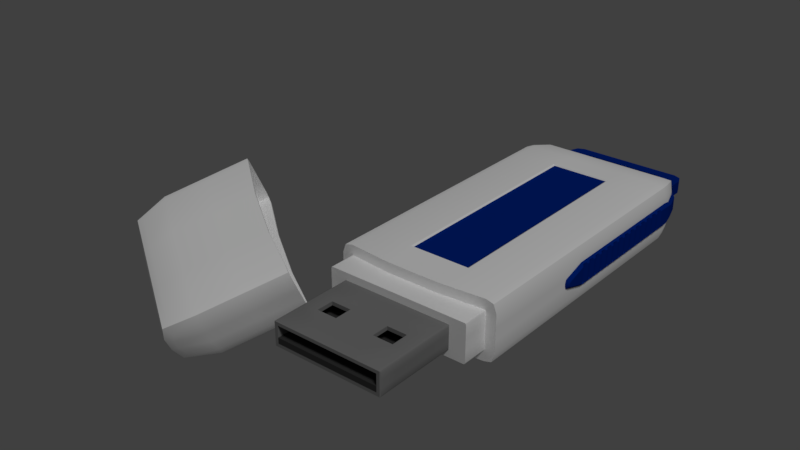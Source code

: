 # Source: Usb.blend  (saved by Blender 2.78.0; exported with 4.5.12 LTS)
import bpy
from mathutils import Matrix  # noqa: F401  (used for matrix-valued properties, if any)

bpy.ops.wm.read_factory_settings(use_empty=True)
scene = bpy.context.scene
scene.name = 'Scene'

# ---- collections
col_collection_1 = bpy.data.collections.new('Collection 1'); scene.collection.children.link(col_collection_1)

# ---- materials (node trees are filled in below, after node groups)
mat_material_001 = bpy.data.materials.new('Material.001')
mat_material_001.alpha_threshold = 0.0
mat_material_001.use_transparent_shadow = False
mat_material_001.diffuse_color = (0.0, 0.02096, 0.233, 1.0)
mat_material_001.roughness = 0.5
mat_material = bpy.data.materials.new('Material')
mat_material.alpha_threshold = 0.0
mat_material.use_transparent_shadow = False
mat_material.diffuse_color = (1.0, 1.0, 1.0, 1.0)
mat_material.roughness = 0.5
mat_material.line_color = (0.0, 0.0, 0.0, 1.0)
mat_material_002 = bpy.data.materials.new('Material.002')
mat_material_002.alpha_threshold = 0.0
mat_material_002.use_transparent_shadow = False
mat_material_002.diffuse_color = (0.2396, 0.2396, 0.2396, 1.0)
mat_material_002.roughness = 0.5
mat_material_003 = bpy.data.materials.new('Material.003')
mat_material_003.alpha_threshold = 0.0
mat_material_003.use_transparent_shadow = False
mat_material_003.diffuse_color = (0.04955, 0.04955, 0.04955, 1.0)
mat_material_003.roughness = 0.5

# ---- node groups
ng_auto_smooth = bpy.data.node_groups.new('Auto Smooth', 'GeometryNodeTree')
_s = ng_auto_smooth.interface.new_socket(name='Geometry', in_out='OUTPUT', socket_type='NodeSocketGeometry')
_s = ng_auto_smooth.interface.new_socket(name='Geometry', in_out='INPUT', socket_type='NodeSocketGeometry')
_s = ng_auto_smooth.interface.new_socket(name='Angle', in_out='INPUT', socket_type='NodeSocketFloat')
_s.subtype = 'ANGLE'
_s.min_value = 0.0
_s.max_value = 3.142
ng_auto_smooth.is_modifier = True
_N = ng_auto_smooth.nodes; _L = ng_auto_smooth.links
n0 = _N.new('NodeGroupOutput'); n0.name = 'Group Output'; n0.location = (480, -100)
n1 = _N.new('NodeGroupInput'); n1.name = 'Group Input'; n1.location = (-420, -300)
n2 = _N.new('NodeGroupInput'); n2.name = 'Group Input.001'; n2.location = (-60, -100)
n3 = _N.new('GeometryNodeSetShadeSmooth'); n3.name = 'Set Shade Smooth'; n3.location = (120, -100)
n3.domain = 'EDGE'
n4 = _N.new('GeometryNodeSetShadeSmooth'); n4.name = 'Set Shade Smooth.001'; n4.location = (300, -100)
n5 = _N.new('GeometryNodeInputMeshEdgeAngle'); n5.name = 'Edge Angle'; n5.location = (-420, -220)
n6 = _N.new('GeometryNodeInputEdgeSmooth'); n6.name = 'Is Edge Smooth'; n6.location = (-60, -160)
n7 = _N.new('GeometryNodeInputShadeSmooth'); n7.name = 'Is Face Smooth'; n7.location = (-240, -340)
n8 = _N.new('FunctionNodeBooleanMath'); n8.name = 'Boolean Math'; n8.location = (-60, -220)
n9 = _N.new('FunctionNodeCompare'); n9.name = 'Compare'; n9.location = (-240, -180)
n9.operation = 'LESS_EQUAL'
_L.new(n5.outputs[0], n9.inputs[0])
_L.new(n4.outputs[0], n0.inputs[0])
_L.new(n1.outputs[1], n9.inputs[1])
_L.new(n9.outputs[0], n8.inputs[0])
_L.new(n7.outputs[0], n8.inputs[1])
_L.new(n2.outputs[0], n3.inputs[0])
_L.new(n6.outputs[0], n3.inputs[1])
_L.new(n3.outputs[0], n4.inputs[0])
_L.new(n8.outputs[0], n3.inputs[2])
n0.is_active_output = True

# ---- material node trees

# ---- world
world_world = bpy.data.worlds.new('World'); scene.world = world_world
world_world.color = (0.05088, 0.05088, 0.05088)
world_world.use_sun_shadow = False
world_world.sun_shadow_jitter_overblur = 0.0
world_world.cycles.sampling_method = 'MANUAL'

# ---- lights
light_punto = bpy.data.lights.new('Punto', 'SUN')
light_punto.transmission_factor = 0.0
light_punto.angle = 0.1993
light_punto.energy = 1.0
light_punto.shadow_buffer_clip_start = 0.5
light_punto.shadow_soft_size = 0.1
light_punto.shadow_cascade_max_distance = 1000.0

# ---- meshes
me_cube_002 = bpy.data.meshes.new('Cube.002')
me_cube_002.from_pydata([(0.5165, 1.103, -0.06451), (0.5165, 1.103, 0.06451), (-0.5165, 1.103, -0.06451), (-0.5165, 1.103, 0.06451), (0.1749, 1.176, -0.05457), (0.1749, 1.163, 0.06457), (-0.1749, 1.176, -0.05457), (-0.1749, 1.163, 0.06457), (-0.4363, 1.162, 0.06471), (-0.4363, 1.162, -0.06471), (0.4363, 1.162, 0.06471), (0.4363, 1.162, -0.06471), (-0.4897, 1.166, -0.05459), (-0.4817, 1.153, 0.06459), (0.4897, 1.166, -0.05459), (0.4817, 1.153, 0.06459), (-0.5642, -0.1362, -0.08196), (-0.5642, -0.1362, 0.08196), (-0.5859, -0.2804, 0.01801), (-0.5859, -0.2804, -0.01801), (0.5642, -0.1362, -0.08196), (0.5642, -0.1362, 0.08196), (-0.4376, 1.176, -0.05471), (-0.1749, 1.163, -0.06457), (0.5859, -0.2804, 0.01801), (0.5859, -0.2804, -0.01801), (-0.1749, 1.176, 0.05457), (-0.4376, 1.176, 0.05471), (-0.5291, 1.109, 0.05451), (-0.5291, 1.109, -0.05451), (0.4376, 1.176, -0.05471), (0.1749, 1.163, -0.06457), (0.1749, 1.176, 0.05457), (0.4376, 1.176, 0.05471), (-0.4817, 1.153, -0.06459), (-0.4897, 1.166, 0.05459), (-0.5857, -0.1447, 0.05853), (-0.5857, -0.1447, -0.05853), (-0.5644, -0.3004, -0.03291), (0.5291, 1.109, 0.05451), (0.5291, 1.109, -0.05451), (0.4817, 1.153, -0.06459), (0.4897, 1.166, 0.05459), (0.5857, -0.1447, 0.05853), (0.5857, -0.1447, -0.05853), (-0.5644, -0.3004, 0.03291), (-0.5637, 0.8232, 0.08195), (-0.5637, 0.8232, -0.08195), (-0.5854, 0.8347, 0.06195), (-0.5854, 0.8347, -0.06195), (0.5644, -0.3004, -0.03291), (0.5644, -0.3004, 0.03291), (0.5637, 0.8232, 0.08195), (0.5637, 0.8232, -0.08195), (0.5854, 0.8347, 0.06195), (0.5854, 0.8347, -0.06195), (0.5638, 0.7876, 0.08195), (0.5638, 0.7521, 0.08195), (0.5638, 0.7166, 0.08195), (0.5638, 0.681, 0.08195), (0.5638, 0.6455, 0.08195), (0.5638, 0.61, 0.08195), (0.5639, 0.5744, 0.08195), (0.5639, 0.5389, 0.08195), (0.5639, 0.5034, 0.08195), (0.5639, 0.4678, 0.08195), (0.5639, 0.4323, 0.08195), (0.5639, 0.3968, 0.08195), (0.5639, 0.3612, 0.08195), (0.564, 0.3257, 0.08195), (0.564, 0.2902, 0.08195), (0.564, 0.2547, 0.08195), (0.564, 0.2191, 0.08195), (0.564, 0.1836, 0.08195), (0.564, 0.1481, 0.08195), (0.5641, 0.1125, 0.08195), (0.5641, 0.07699, 0.08195), (0.5641, 0.04146, 0.08196), (0.5641, 0.005925, 0.08196), (0.5641, -0.02961, 0.08196), (0.5641, -0.06514, 0.08196), (0.5641, -0.1007, 0.08196), (0.5854, 0.7792, 0.06195), (0.5854, 0.7637, 0.06195), (0.5854, 0.7081, 0.06195), (0.5854, 0.6926, 0.06195), (0.5855, 0.6371, 0.06195), (0.5855, 0.6215, 0.06195), (0.5855, 0.566, 0.06195), (0.5855, 0.5505, 0.06195), (0.5855, 0.4949, 0.06195), (0.5855, 0.4794, 0.06195), (0.5855, 0.4238, 0.06195), (0.5855, 0.4083, 0.06195), (0.5855, 0.3528, 0.06195), (0.5855, 0.3372, 0.06195), (0.5856, 0.2817, 0.06195), (0.5856, 0.2662, 0.06195), (0.5856, 0.2106, 0.06195), (0.5856, 0.1951, 0.06195), (0.5856, 0.1396, 0.06195), (0.5856, 0.124, 0.06195), (0.5856, 0.06849, 0.06196), (0.5856, 0.05295, 0.06196), (0.5856, -0.002586, 0.06196), (0.5856, -0.01812, 0.06196), (0.5857, -0.07366, 0.06196), (0.5857, -0.08919, 0.06196), (0.5641, -0.1007, -0.08196), (0.5641, -0.06514, -0.08196), (0.5641, -0.02961, -0.08196), (0.5641, 0.005925, -0.08196), (0.5641, 0.04146, -0.08196), (0.5641, 0.07699, -0.08195), (0.5641, 0.1125, -0.08195), (0.564, 0.1481, -0.08195), (0.564, 0.1836, -0.08195), (0.564, 0.2191, -0.08195), (0.564, 0.2547, -0.08195), (0.564, 0.2902, -0.08195), (0.564, 0.3257, -0.08195), (0.5639, 0.3612, -0.08195), (0.5639, 0.3968, -0.08195), (0.5639, 0.4323, -0.08195), (0.5639, 0.4678, -0.08195), (0.5639, 0.5034, -0.08195), (0.5639, 0.5389, -0.08195), (0.5639, 0.5744, -0.08195), (0.5638, 0.61, -0.08195), (0.5638, 0.6455, -0.08195), (0.5638, 0.681, -0.08195), (0.5638, 0.7166, -0.08195), (0.5638, 0.7521, -0.08195), (0.5638, 0.7876, -0.08195), (0.5857, -0.08919, -0.06196), (0.5857, -0.07366, -0.06196), (0.5856, -0.01812, -0.06196), (0.5856, -0.002586, -0.06196), (0.5856, 0.05295, -0.06196), (0.5856, 0.06849, -0.06196), (0.5856, 0.124, -0.06195), (0.5856, 0.1396, -0.06195), (0.5856, 0.1951, -0.06195), (0.5856, 0.2106, -0.06195), (0.5856, 0.2662, -0.06195), (0.5856, 0.2817, -0.06195), (0.5855, 0.3372, -0.06195), (0.5855, 0.3528, -0.06195), (0.5855, 0.4083, -0.06195), (0.5855, 0.4238, -0.06195), (0.5855, 0.4794, -0.06195), (0.5855, 0.4949, -0.06195), (0.5855, 0.5505, -0.06195), (0.5855, 0.566, -0.06195), (0.5855, 0.6215, -0.06195), (0.5855, 0.6371, -0.06195), (0.5854, 0.6926, -0.06195), (0.5854, 0.7081, -0.06195), (0.5854, 0.7637, -0.06195), (0.5854, 0.7792, -0.06195), (-0.5638, 0.7876, 0.08195), (-0.5638, 0.7521, 0.08195), (0.5687, -0.1247, -0.06196), (0.5687, -0.1247, 0.06196), (-0.5638, 0.7166, 0.08195), (0.3421, 1.238, -0.04468), (0.1595, 1.239, -0.04457), (0.1749, 1.184, 0.04457), (0.3421, 1.238, 0.04468), (0.5364, 1.112, 0.04451), (0.5364, 1.112, -0.04451), (0.4944, 1.173, -0.04459), (0.4944, 1.173, 0.04459), (0.5684, 0.8147, -0.06195), (-0.5638, 0.681, 0.08195), (0.578, -0.2904, -0.02546), (0.578, -0.2904, 0.02546), (0.5684, 0.8147, 0.06195), (0.5684, 0.7992, 0.06195), (0.5684, 0.7437, 0.06195), (0.5684, 0.7281, 0.06195), (0.5684, 0.6726, 0.06195), (0.5684, 0.6571, 0.06195), (0.5685, 0.6015, 0.06195), (0.5685, 0.586, 0.06195), (0.5685, 0.5304, 0.06195), (0.5685, 0.5149, 0.06195), (0.5685, 0.4594, 0.06195), (0.5685, 0.4438, 0.06195), (0.5685, 0.3883, 0.06195), (0.5685, 0.3728, 0.06195), (0.5685, 0.3172, 0.06195), (0.5685, 0.3017, 0.06195), (0.5686, 0.2462, 0.06195), (0.5686, 0.2306, 0.06195), (0.5686, 0.1751, 0.06195), (0.5686, 0.1596, 0.06195), (0.5686, 0.104, 0.06195), (0.5686, 0.08848, 0.06195), (0.5686, 0.03294, 0.06196), (0.5686, 0.01741, 0.06196), (0.5686, -0.03813, 0.06196), (0.5686, -0.05366, 0.06196), (0.5687, -0.1092, 0.06196), (0.5687, -0.1092, -0.06196), (0.5686, -0.05366, -0.06196), (0.5686, -0.03813, -0.06196), (0.5686, 0.01741, -0.06196), (0.5686, 0.03294, -0.06196), (0.5686, 0.08848, -0.06195), (0.5686, 0.104, -0.06195), (0.5686, 0.1596, -0.06195), (0.5686, 0.1751, -0.06195), (0.5686, 0.2306, -0.06195), (0.5686, 0.2462, -0.06195), (0.5685, 0.3017, -0.06195), (0.5685, 0.3172, -0.06195), (0.5685, 0.3728, -0.06195), (0.5685, 0.3883, -0.06195), (0.5685, 0.4438, -0.06195), (0.5685, 0.4594, -0.06195), (0.5685, 0.5149, -0.06195), (0.5685, 0.5304, -0.06195), (0.5685, 0.586, -0.06195), (0.5685, 0.6015, -0.06195), (0.5684, 0.6571, -0.06195), (0.5684, 0.6726, -0.06195), (0.5684, 0.7281, -0.06195), (0.5684, 0.7437, -0.06195), (0.5684, 0.7992, -0.06195), (0.5778, -0.1347, -0.07196), (0.5778, -0.1347, 0.07196), (0.5778, -0.0992, 0.07196), (0.5776, 0.7892, -0.07195), (0.5775, 0.8247, -0.07195), (0.5775, 0.8247, 0.07195), (0.5776, 0.7892, 0.07195), (0.5776, 0.7537, 0.07195), (0.5776, 0.7181, 0.07195), (0.5776, 0.6826, 0.07195), (0.5776, 0.6471, 0.07195), (0.5776, 0.6115, 0.07195), (0.5776, 0.576, 0.07195), (0.5776, 0.5404, 0.07195), (0.5776, 0.5049, 0.07195), (0.5776, 0.4694, 0.07195), (0.5777, 0.4338, 0.07195), (0.5777, 0.3983, 0.07195), (0.5777, 0.3628, 0.07195), (0.5777, 0.3272, 0.07195), (0.5777, 0.2917, 0.07195), (0.5777, 0.2562, 0.07195), (0.5777, 0.2206, 0.07195), (0.5777, 0.1851, 0.07195), (0.5777, 0.1496, 0.07195), (0.5777, 0.114, 0.07195), (0.5777, 0.07848, 0.07195), (0.5778, 0.04295, 0.07196), (0.5778, 0.007412, 0.07196), (0.5778, -0.02812, 0.07196), (0.5778, -0.06366, 0.07196), (0.5778, -0.0992, -0.07196), (0.5778, -0.06366, -0.07196), (0.5778, -0.02812, -0.07196), (0.5778, 0.007412, -0.07196), (0.5778, 0.04295, -0.07196), (0.5777, 0.07848, -0.07195), (0.5777, 0.114, -0.07195), (0.5777, 0.1496, -0.07195), (0.5777, 0.1851, -0.07195), (0.5777, 0.2206, -0.07195), (0.5777, 0.2562, -0.07195), (0.5777, 0.2917, -0.07195), (0.5777, 0.3272, -0.07195), (0.5777, 0.3628, -0.07195), (0.5777, 0.3983, -0.07195), (0.5777, 0.4338, -0.07195), (0.5776, 0.4694, -0.07195), (0.5776, 0.5049, -0.07195), (0.5776, 0.5404, -0.07195), (0.5776, 0.576, -0.07195), (0.5776, 0.6115, -0.07195), (0.5776, 0.6471, -0.07195), (0.5776, 0.6826, -0.07195), (0.5776, 0.7181, -0.07195), (0.5776, 0.7537, -0.07195), (0.5775, 0.9185, 0.07195), (0.5664, 0.9907, 0.05409), (0.5526, 0.9891, -0.06197), (0.5637, 0.9169, -0.08195), (0.5637, 0.9169, 0.08195), (0.5526, 0.9891, 0.06197), (0.5664, 0.9907, -0.05409), (0.5775, 0.9185, -0.07195), (0.5744, 0.9914, 0.04617), (0.5855, 0.9192, 0.06195), (0.5855, 0.9192, -0.06195), (0.5744, 0.9914, -0.04617), (-0.5638, 0.6455, 0.08195), (-0.5638, 0.61, 0.08195), (0.1594, 1.357, -0.04457), (0.1749, 1.44, 0.04457), (-0.5639, 0.5744, 0.08195), (-0.5639, 0.5389, 0.08195), (0.4383, 1.184, -0.04471), (0.1749, 1.184, -0.04457), (0.1595, 1.239, 0.04457), (0.4383, 1.184, 0.04471), (-0.5639, 0.5034, 0.08195), (-0.5639, 0.4678, 0.08195), (-0.5639, 0.4323, 0.08195), (0.1749, 1.44, -0.04457), (0.1594, 1.357, 0.04457), (-0.5639, 0.3968, 0.08195), (0.2788, 1.357, 0.04464), (0.3421, 1.292, 0.04468), (0.3236, 1.338, 0.04467), (0.3421, 1.292, -0.04468), (0.2788, 1.357, -0.04464), (0.3236, 1.338, -0.04467), (-0.5639, 0.3612, 0.08195), (-0.564, 0.3257, 0.08195), (-0.564, 0.2902, 0.08195), (-0.564, 0.2547, 0.08195), (-0.564, 0.2191, 0.08195), (-0.564, 0.1836, 0.08195), (-0.564, 0.1481, 0.08195), (-0.5641, 0.1125, 0.08195), (-0.5641, 0.07699, 0.08195), (0.4383, 1.368, -0.04471), (0.3687, 1.44, -0.04467), (0.4179, 1.419, -0.0447), (0.3687, 1.44, 0.04468), (0.4383, 1.368, 0.04471), (0.4179, 1.419, 0.0447), (-0.5641, 0.04146, 0.08196), (-0.5641, 0.005925, 0.08196), (-0.5641, -0.02961, 0.08196), (-0.5641, -0.06514, 0.08196), (-0.5641, -0.1007, 0.08196), (-0.5854, 0.7792, 0.06195), (-0.5854, 0.7637, 0.06195), (0.5778, -0.1347, 0.02652), (0.5778, -0.1347, -0.02652), (0.4383, 1.184, -0.02652), (0.4383, 1.184, 0.02652), (0.5364, 1.112, -0.02652), (0.5364, 1.112, 0.02652), (0.4944, 1.173, 0.02652), (0.4944, 1.173, -0.02652), (-0.5854, 0.7081, 0.06195), (-0.5854, 0.6926, 0.06195), (-0.5855, 0.6371, 0.06195), (-0.5855, 0.6215, 0.06195), (-0.5855, 0.566, 0.06195), (-0.5855, 0.5505, 0.06195), (0.5644, -0.3083, -0.009468), (0.5644, -0.3083, 0.009468), (-0.5855, 0.4949, 0.06195), (-0.5855, 0.4794, 0.06195), (-0.5855, 0.4238, 0.06195), (-0.5855, 0.4083, 0.06195), (0.578, -0.2983, 0.009468), (0.578, -0.2983, -0.009468), (0.5775, 0.8247, -0.02652), (0.5775, 0.8247, 0.02652), (0.5776, 0.7892, 0.02652), (0.5776, 0.7892, -0.02652), (0.5776, 0.7537, -0.02652), (0.5776, 0.7537, 0.02652), (0.5776, 0.7181, 0.02652), (0.5776, 0.7181, -0.02652), (0.5776, 0.6826, -0.02652), (0.5776, 0.6826, 0.02652), (0.5776, 0.6471, 0.02652), (0.5776, 0.6471, -0.02652), (0.5776, 0.6115, -0.02652), (0.5776, 0.6115, 0.02652), (0.5776, 0.576, 0.02652), (0.5776, 0.576, -0.02652), (0.5776, 0.5404, -0.02652), (0.5776, 0.5404, 0.02652), (0.5776, 0.5049, 0.02652), (0.5776, 0.5049, -0.02652), (0.5776, 0.4694, -0.02652), (0.5776, 0.4694, 0.02652), (0.5777, 0.4338, 0.02652), (0.5777, 0.4338, -0.02652), (0.5777, 0.3983, -0.02652), (0.5777, 0.3983, 0.02652), (0.5777, 0.3628, 0.02652), (0.5777, 0.3628, -0.02652), (0.5777, 0.3272, -0.02652), (0.5777, 0.3272, 0.02652), (0.5777, 0.2917, 0.02652), (0.5777, 0.2917, -0.02652), (0.5777, 0.2562, -0.02652), (0.5777, 0.2562, 0.02652), (0.5777, 0.2206, 0.02652), (0.5777, 0.2206, -0.02652), (0.5777, 0.1851, -0.02652), (0.5777, 0.1851, 0.02652), (0.5777, 0.1496, 0.02652), (0.5777, 0.1496, -0.02652), (0.5777, 0.114, -0.02652), (0.5777, 0.114, 0.02652), (0.5777, 0.07848, 0.02652), (0.5777, 0.07848, -0.02652), (0.5778, 0.04295, -0.02652), (0.5778, 0.04295, 0.02652), (0.5778, 0.007412, 0.02652), (0.5778, 0.007412, -0.02652), (0.5778, -0.02812, -0.02652), (0.5778, -0.02812, 0.02652), (0.5778, -0.06366, 0.02652), (0.5778, -0.06366, -0.02652), (0.5778, -0.0992, -0.02652), (0.5778, -0.0992, 0.02652), (-0.5855, 0.3528, 0.06195), (-0.5855, 0.3372, 0.06195), (0.5857, -0.1447, 0.02652), (0.5857, -0.1447, -0.02652), (0.5859, -0.2883, -0.009468), (0.5859, -0.2883, 0.009468), (0.5854, 0.8347, -0.02652), (0.5854, 0.8347, 0.02652), (0.5854, 0.7792, 0.02652), (0.5854, 0.7792, -0.02652), (0.5854, 0.7637, -0.02652), (0.5854, 0.7637, 0.02652), (0.5854, 0.7081, 0.02652), (0.5854, 0.7081, -0.02652), (0.5854, 0.6926, -0.02652), (0.5854, 0.6926, 0.02652), (0.5855, 0.6371, 0.02652), (0.5855, 0.6371, -0.02652), (0.5855, 0.6215, -0.02652), (0.5855, 0.6215, 0.02652), (0.5855, 0.566, 0.02652), (0.5855, 0.566, -0.02652), (0.5855, 0.5505, -0.02652), (0.5855, 0.5505, 0.02652), (0.5855, 0.4949, 0.02652), (0.5855, 0.4949, -0.02652), (0.5855, 0.4794, -0.02652), (0.5855, 0.4794, 0.02652), (0.5855, 0.4238, 0.02652), (0.5855, 0.4238, -0.02652), (0.5855, 0.4083, -0.02652), (0.5855, 0.4083, 0.02652), (0.5855, 0.3528, 0.02652), (0.5855, 0.3528, -0.02652), (0.5855, 0.3372, -0.02652), (0.5855, 0.3372, 0.02652), (0.5856, 0.2817, 0.02652), (0.5856, 0.2817, -0.02652), (0.5856, 0.2662, -0.02652), (0.5856, 0.2662, 0.02652), (0.5856, 0.2106, 0.02652), (0.5856, 0.2106, -0.02652), (0.5856, 0.1951, -0.02652), (0.5856, 0.1951, 0.02652), (0.5856, 0.1396, 0.02652), (0.5856, 0.1396, -0.02652), (0.5856, 0.124, -0.02652), (0.5856, 0.124, 0.02652), (0.5856, 0.06849, 0.02652), (0.5856, 0.06849, -0.02652), (0.5856, 0.05295, -0.02652), (0.5856, 0.05295, 0.02652), (0.5856, -0.002586, 0.02652), (0.5856, -0.002586, -0.02652), (0.5856, -0.01812, -0.02652), (0.5856, -0.01812, 0.02652), (0.5857, -0.07366, 0.02652), (0.5857, -0.07366, -0.02652), (0.5857, -0.08919, -0.02652), (0.5857, -0.08919, 0.02652), (0.5687, -0.1247, -0.02652), (0.5687, -0.1247, 0.02652), (0.5684, 0.8147, 0.02652), (0.5684, 0.8147, -0.02652), (0.5684, 0.7992, -0.02652), (0.5684, 0.7992, 0.02652), (0.5684, 0.7437, 0.02652), (0.5684, 0.7437, -0.02652), (0.5684, 0.7281, -0.02652), (0.5684, 0.7281, 0.02652), (0.5684, 0.6726, 0.02652), (0.5684, 0.6726, -0.02652), (0.5684, 0.6571, -0.02652), (0.5684, 0.6571, 0.02652), (0.5685, 0.6015, 0.02652), (0.5685, 0.6015, -0.02652), (0.5685, 0.586, -0.02652), (0.5685, 0.586, 0.02652), (0.5685, 0.5304, 0.02652), (0.5685, 0.5304, -0.02652), (0.5685, 0.5149, -0.02652), (0.5685, 0.5149, 0.02652), (0.5685, 0.4594, 0.02652), (0.5685, 0.4594, -0.02652), (0.5685, 0.4438, -0.02652), (0.5685, 0.4438, 0.02652), (0.5685, 0.3883, 0.02652), (0.5685, 0.3883, -0.02652), (0.5685, 0.3728, -0.02652), (0.5685, 0.3728, 0.02652), (0.5685, 0.3172, 0.02652), (0.5685, 0.3172, -0.02652), (0.5685, 0.3017, -0.02652), (0.5685, 0.3017, 0.02652), (0.5686, 0.2462, 0.02652), (0.5686, 0.2462, -0.02652), (0.5686, 0.2306, -0.02652), (0.5686, 0.2306, 0.02652), (0.5686, 0.1751, 0.02652), (0.5686, 0.1751, -0.02652), (0.5686, 0.1596, -0.02652), (0.5686, 0.1596, 0.02652), (0.5686, 0.104, 0.02652), (0.5686, 0.104, -0.02652), (0.5686, 0.08848, -0.02652), (0.5686, 0.08848, 0.02652), (0.5686, 0.03294, 0.02652), (0.5686, 0.03294, -0.02652), (0.5686, 0.01741, -0.02652), (0.5686, 0.01741, 0.02652), (0.5686, -0.03813, 0.02652), (0.5686, -0.03813, -0.02652), (0.5686, -0.05366, -0.02652), (0.5686, -0.05366, 0.02652), (0.5687, -0.1092, 0.02652), (0.5687, -0.1092, -0.02652), (0.5855, 0.9192, 0.02652), (0.5855, 0.9192, -0.02652), (0.5744, 0.9914, -0.02652), (0.5744, 0.9914, 0.02652), (-0.5856, 0.2817, 0.06195), (-0.5856, 0.2662, 0.06195), (0.1749, 1.44, -0.02652), (0.1749, 1.44, 0.02652), (0.4383, 1.368, 0.02652), (0.4383, 1.368, -0.02652), (0.4179, 1.419, 0.02652), (0.4179, 1.419, -0.02652), (0.3687, 1.44, -0.02652), (0.3687, 1.44, 0.02652), (-0.5856, 0.2106, 0.06195), (-0.5856, 0.1951, 0.06195), (-0.5856, 0.1396, 0.06195), (-0.5856, 0.124, 0.06195), (-0.5856, 0.06849, 0.06196), (-0.5856, 0.05295, 0.06196), (-0.5856, -0.002586, 0.06196), (-0.5856, -0.01812, 0.06196), (-0.5857, -0.07366, 0.06196), (-0.5857, -0.08919, 0.06196), (0.1595, 1.239, -0.02773), (0.1595, 1.239, 0.02772), (0.1594, 1.357, -0.02773), (0.1594, 1.357, 0.02772), (0.3421, 1.238, 0.02772), (0.3421, 1.238, -0.02773), (-0.5641, -0.1007, -0.08196), (-0.5641, -0.06514, -0.08196), (0.2788, 1.357, 0.02772), (0.2788, 1.357, -0.02773), (0.3421, 1.292, -0.02773), (0.3421, 1.292, 0.02772), (0.3236, 1.338, -0.02773), (0.3236, 1.338, 0.02772), (-0.5641, -0.02961, -0.08196), (-0.5641, 0.005925, -0.08196), (-0.5641, 0.04146, -0.08196), (-0.5641, 0.07699, -0.08195), (-0.5641, 0.1125, -0.08195), (-0.564, 0.1481, -0.08195), (0.0, 1.163, 0.06457), (0.0, 1.163, -0.06457), (0.0, 1.176, 0.05457), (0.0, 1.176, -0.05457), (0.0, 1.184, 0.04457), (0.0, 1.184, -0.04457), (0.0, 1.44, 0.04457), (0.0, 1.44, -0.04457), (-1.49e-08, 1.239, 0.04457), (0.0, 1.239, -0.04457), (0.0, 1.357, 0.04457), (0.0, 1.357, -0.04457), (0.0, 1.44, -0.02652), (0.0, 1.44, 0.02652), (-1.49e-08, 1.239, -0.02773), (0.0, 1.239, 0.02772), (0.0, 1.357, 0.02772), (0.0, 1.357, -0.02773), (-0.564, 0.1836, -0.08195), (-0.564, 0.2191, -0.08195), (-0.564, 0.2547, -0.08195), (-0.564, 0.2902, -0.08195), (-0.564, 0.3257, -0.08195), (-0.5639, 0.3612, -0.08195), (-0.5639, 0.3968, -0.08195), (-0.5639, 0.4323, -0.08195), (-0.5639, 0.4678, -0.08195), (-0.5639, 0.5034, -0.08195), (-0.5639, 0.5389, -0.08195), (-0.5639, 0.5744, -0.08195), (-0.5638, 0.61, -0.08195), (-0.5638, 0.6455, -0.08195), (-0.5638, 0.681, -0.08195), (-0.5638, 0.7166, -0.08195), (-0.5638, 0.7521, -0.08195), (-0.5638, 0.7876, -0.08195), (-0.5857, -0.08919, -0.06196), (-0.5857, -0.07366, -0.06196), (-0.5856, -0.01812, -0.06196), (-0.5856, -0.002586, -0.06196), (-0.5856, 0.05295, -0.06196), (-0.5856, 0.06849, -0.06196), (-0.5856, 0.124, -0.06195), (-0.5856, 0.1396, -0.06195), (-0.5856, 0.1951, -0.06195), (-0.5856, 0.2106, -0.06195), (-0.5856, 0.2662, -0.06195), (-0.5856, 0.2817, -0.06195), (-0.5855, 0.3372, -0.06195), (-0.5855, 0.3528, -0.06195), (-0.5855, 0.4083, -0.06195), (-0.5855, 0.4238, -0.06195), (-0.5855, 0.4794, -0.06195), (-0.5855, 0.4949, -0.06195), (-0.5855, 0.5505, -0.06195), (-0.5855, 0.566, -0.06195), (-0.5855, 0.6215, -0.06195), (-0.5855, 0.6371, -0.06195), (-0.5854, 0.6926, -0.06195), (-0.5854, 0.7081, -0.06195), (-0.5854, 0.7637, -0.06195), (-0.5854, 0.7792, -0.06195), (-0.5687, -0.1247, -0.06196), (-0.5687, -0.1247, 0.06196), (-0.3421, 1.238, -0.04468), (-0.1595, 1.239, -0.04457), (-0.1749, 1.184, 0.04457), (-0.3421, 1.238, 0.04468), (-0.5364, 1.112, 0.04451), (-0.5364, 1.112, -0.04451), (-0.4944, 1.173, -0.04459), (-0.4944, 1.173, 0.04459), (-0.5684, 0.8147, -0.06195), (-0.578, -0.2904, -0.02546), (-0.578, -0.2904, 0.02546), (-0.5684, 0.8147, 0.06195), (-0.5684, 0.7992, 0.06195), (-0.5684, 0.7437, 0.06195), (-0.5684, 0.7281, 0.06195), (-0.5684, 0.6726, 0.06195), (-0.5684, 0.6571, 0.06195), (-0.5685, 0.6015, 0.06195), (-0.5685, 0.586, 0.06195), (-0.5685, 0.5304, 0.06195), (-0.5685, 0.5149, 0.06195), (-0.5685, 0.4594, 0.06195), (-0.5685, 0.4438, 0.06195), (-0.5685, 0.3883, 0.06195), (-0.5685, 0.3728, 0.06195), (-0.5685, 0.3172, 0.06195), (-0.5685, 0.3017, 0.06195), (-0.5686, 0.2462, 0.06195), (-0.5686, 0.2306, 0.06195), (-0.5686, 0.1751, 0.06195), (-0.5686, 0.1596, 0.06195), (-0.5686, 0.104, 0.06195), (-0.5686, 0.08848, 0.06195), (-0.5686, 0.03294, 0.06196), (-0.5686, 0.01741, 0.06196), (-0.5686, -0.03813, 0.06196), (-0.5686, -0.05366, 0.06196), (-0.5687, -0.1092, 0.06196), (-0.5687, -0.1092, -0.06196), (-0.5686, -0.05366, -0.06196), (-0.5686, -0.03813, -0.06196), (-0.5686, 0.01741, -0.06196), (-0.5686, 0.03294, -0.06196), (-0.5686, 0.08848, -0.06195), (-0.5686, 0.104, -0.06195), (-0.5686, 0.1596, -0.06195), (-0.5686, 0.1751, -0.06195), (-0.5686, 0.2306, -0.06195), (-0.5686, 0.2462, -0.06195), (-0.5685, 0.3017, -0.06195), (-0.5685, 0.3172, -0.06195), (-0.5685, 0.3728, -0.06195), (-0.5685, 0.3883, -0.06195), (-0.5685, 0.4438, -0.06195), (-0.5685, 0.4594, -0.06195), (-0.5685, 0.5149, -0.06195), (-0.5685, 0.5304, -0.06195), (-0.5685, 0.586, -0.06195), (-0.5685, 0.6015, -0.06195), (-0.5684, 0.6571, -0.06195), (-0.5684, 0.6726, -0.06195), (-0.5684, 0.7281, -0.06195), (-0.5684, 0.7437, -0.06195), (-0.5684, 0.7992, -0.06195), (-0.5778, -0.1347, -0.07196), (-0.5778, -0.1347, 0.07196), (-0.5778, -0.0992, 0.07196), (-0.5776, 0.7892, -0.07195), (-0.5775, 0.8247, -0.07195), (-0.5775, 0.8247, 0.07195), (-0.5776, 0.7892, 0.07195), (-0.5776, 0.7537, 0.07195), (-0.5776, 0.7181, 0.07195), (-0.5776, 0.6826, 0.07195), (-0.5776, 0.6471, 0.07195), (-0.5776, 0.6115, 0.07195), (-0.5776, 0.576, 0.07195), (-0.5776, 0.5404, 0.07195), (-0.5776, 0.5049, 0.07195), (-0.5776, 0.4694, 0.07195), (-0.5777, 0.4338, 0.07195), (-0.5777, 0.3983, 0.07195), (-0.5777, 0.3628, 0.07195), (-0.5777, 0.3272, 0.07195), (-0.5777, 0.2917, 0.07195), (-0.5777, 0.2562, 0.07195), (-0.5777, 0.2206, 0.07195), (-0.5777, 0.1851, 0.07195), (-0.5777, 0.1496, 0.07195), (-0.5777, 0.114, 0.07195), (-0.5777, 0.07848, 0.07195), (-0.5778, 0.04295, 0.07196), (-0.5778, 0.007412, 0.07196), (-0.5778, -0.02812, 0.07196), (-0.5778, -0.06366, 0.07196), (-0.5778, -0.0992, -0.07196), (-0.5778, -0.06366, -0.07196), (-0.5778, -0.02812, -0.07196), (-0.5778, 0.007412, -0.07196), (-0.5778, 0.04295, -0.07196), (-0.5777, 0.07848, -0.07195), (-0.5777, 0.114, -0.07195), (-0.5777, 0.1496, -0.07195), (-0.5777, 0.1851, -0.07195), (-0.5777, 0.2206, -0.07195), (-0.5777, 0.2562, -0.07195), (-0.5777, 0.2917, -0.07195), (-0.5777, 0.3272, -0.07195), (-0.5777, 0.3628, -0.07195), (-0.5777, 0.3983, -0.07195), (-0.5777, 0.4338, -0.07195), (-0.5776, 0.4694, -0.07195), (-0.5776, 0.5049, -0.07195), (-0.5776, 0.5404, -0.07195), (-0.5776, 0.576, -0.07195), (-0.5776, 0.6115, -0.07195), (-0.5776, 0.6471, -0.07195), (-0.5776, 0.6826, -0.07195), (-0.5776, 0.7181, -0.07195), (-0.5776, 0.7537, -0.07195), (-0.5775, 0.9185, 0.07195), (-0.5664, 0.9907, 0.05409), (-0.5526, 0.9891, -0.06197), (-0.5637, 0.9169, -0.08195), (-0.5637, 0.9169, 0.08195), (-0.5526, 0.9891, 0.06197), (-0.5664, 0.9907, -0.05409), (-0.5775, 0.9185, -0.07195), (-0.5744, 0.9914, 0.04617), (-0.5855, 0.9192, 0.06195), (-0.5855, 0.9192, -0.06195), (-0.5744, 0.9914, -0.04617), (-0.1594, 1.357, -0.04457), (-0.1749, 1.44, 0.04457), (-0.4383, 1.184, -0.04471), (-0.1749, 1.184, -0.04457), (-0.1595, 1.239, 0.04457), (-0.4383, 1.184, 0.04471), (-0.1749, 1.44, -0.04457), (-0.1594, 1.357, 0.04457), (-0.2788, 1.357, 0.04464), (-0.3421, 1.292, 0.04468), (-0.3236, 1.338, 0.04467), (-0.3421, 1.292, -0.04468), (-0.2788, 1.357, -0.04464), (-0.3236, 1.338, -0.04467), (-0.4383, 1.368, -0.04471), (-0.3687, 1.44, -0.04467), (-0.4179, 1.419, -0.0447), (-0.3687, 1.44, 0.04468), (-0.4383, 1.368, 0.04471), (-0.4179, 1.419, 0.0447), (-0.5778, -0.1347, 0.02652), (-0.5778, -0.1347, -0.02652), (-0.4383, 1.184, -0.02652), (-0.4383, 1.184, 0.02652), (-0.5364, 1.112, -0.02652), (-0.5364, 1.112, 0.02652), (-0.4944, 1.173, 0.02652), (-0.4944, 1.173, -0.02652), (-0.5644, -0.3083, -0.009468), (-0.5644, -0.3083, 0.009468), (-0.578, -0.2983, 0.009468), (-0.578, -0.2983, -0.009468), (-0.5775, 0.8247, -0.02652), (-0.5775, 0.8247, 0.02652), (-0.5776, 0.7892, 0.02652), (-0.5776, 0.7892, -0.02652), (-0.5776, 0.7537, -0.02652), (-0.5776, 0.7537, 0.02652), (-0.5776, 0.7181, 0.02652), (-0.5776, 0.7181, -0.02652), (-0.5776, 0.6826, -0.02652), (-0.5776, 0.6826, 0.02652), (-0.5776, 0.6471, 0.02652), (-0.5776, 0.6471, -0.02652), (-0.5776, 0.6115, -0.02652), (-0.5776, 0.6115, 0.02652), (-0.5776, 0.576, 0.02652), (-0.5776, 0.576, -0.02652), (-0.5776, 0.5404, -0.02652), (-0.5776, 0.5404, 0.02652), (-0.5776, 0.5049, 0.02652), (-0.5776, 0.5049, -0.02652), (-0.5776, 0.4694, -0.02652), (-0.5776, 0.4694, 0.02652), (-0.5777, 0.4338, 0.02652), (-0.5777, 0.4338, -0.02652), (-0.5777, 0.3983, -0.02652), (-0.5777, 0.3983, 0.02652), (-0.5777, 0.3628, 0.02652), (-0.5777, 0.3628, -0.02652), (-0.5777, 0.3272, -0.02652), (-0.5777, 0.3272, 0.02652), (-0.5777, 0.2917, 0.02652), (-0.5777, 0.2917, -0.02652), (-0.5777, 0.2562, -0.02652), (-0.5777, 0.2562, 0.02652), (-0.5777, 0.2206, 0.02652), (-0.5777, 0.2206, -0.02652), (-0.5777, 0.1851, -0.02652), (-0.5777, 0.1851, 0.02652), (-0.5777, 0.1496, 0.02652), (-0.5777, 0.1496, -0.02652), (-0.5777, 0.114, -0.02652), (-0.5777, 0.114, 0.02652), (-0.5777, 0.07848, 0.02652), (-0.5777, 0.07848, -0.02652), (-0.5778, 0.04295, -0.02652), (-0.5778, 0.04295, 0.02652), (-0.5778, 0.007412, 0.02652), (-0.5778, 0.007412, -0.02652), (-0.5778, -0.02812, -0.02652), (-0.5778, -0.02812, 0.02652), (-0.5778, -0.06366, 0.02652), (-0.5778, -0.06366, -0.02652), (-0.5778, -0.0992, -0.02652), (-0.5778, -0.0992, 0.02652), (-0.5857, -0.1447, 0.02652), (-0.5857, -0.1447, -0.02652), (-0.5859, -0.2883, -0.009468), (-0.5859, -0.2883, 0.009468), (-0.5854, 0.8347, -0.02652), (-0.5854, 0.8347, 0.02652), (-0.5854, 0.7792, 0.02652), (-0.5854, 0.7792, -0.02652), (-0.5854, 0.7637, -0.02652), (-0.5854, 0.7637, 0.02652), (-0.5854, 0.7081, 0.02652), (-0.5854, 0.7081, -0.02652), (-0.5854, 0.6926, -0.02652), (-0.5854, 0.6926, 0.02652), (-0.5855, 0.6371, 0.02652), (-0.5855, 0.6371, -0.02652), (-0.5855, 0.6215, -0.02652), (-0.5855, 0.6215, 0.02652), (-0.5855, 0.566, 0.02652), (-0.5855, 0.566, -0.02652), (-0.5855, 0.5505, -0.02652), (-0.5855, 0.5505, 0.02652), (-0.5855, 0.4949, 0.02652), (-0.5855, 0.4949, -0.02652), (-0.5855, 0.4794, -0.02652), (-0.5855, 0.4794, 0.02652), (-0.5855, 0.4238, 0.02652), (-0.5855, 0.4238, -0.02652), (-0.5855, 0.4083, -0.02652), (-0.5855, 0.4083, 0.02652), (-0.5855, 0.3528, 0.02652), (-0.5855, 0.3528, -0.02652), (-0.5855, 0.3372, -0.02652), (-0.5855, 0.3372, 0.02652), (-0.5856, 0.2817, 0.02652), (-0.5856, 0.2817, -0.02652), (-0.5856, 0.2662, -0.02652), (-0.5856, 0.2662, 0.02652), (-0.5856, 0.2106, 0.02652), (-0.5856, 0.2106, -0.02652), (-0.5856, 0.1951, -0.02652), (-0.5856, 0.1951, 0.02652), (-0.5856, 0.1396, 0.02652), (-0.5856, 0.1396, -0.02652), (-0.5856, 0.124, -0.02652), (-0.5856, 0.124, 0.02652), (-0.5856, 0.06849, 0.02652), (-0.5856, 0.06849, -0.02652), (-0.5856, 0.05295, -0.02652), (-0.5856, 0.05295, 0.02652), (-0.5856, -0.002586, 0.02652), (-0.5856, -0.002586, -0.02652), (-0.5856, -0.01812, -0.02652), (-0.5856, -0.01812, 0.02652), (-0.5857, -0.07366, 0.02652), (-0.5857, -0.07366, -0.02652), (-0.5857, -0.08919, -0.02652), (-0.5857, -0.08919, 0.02652), (-0.5687, -0.1247, -0.02652), (-0.5687, -0.1247, 0.02652), (-0.5684, 0.8147, 0.02652), (-0.5684, 0.8147, -0.02652), (-0.5684, 0.7992, -0.02652), (-0.5684, 0.7992, 0.02652), (-0.5684, 0.7437, 0.02652), (-0.5684, 0.7437, -0.02652), (-0.5684, 0.7281, -0.02652), (-0.5684, 0.7281, 0.02652), (-0.5684, 0.6726, 0.02652), (-0.5684, 0.6726, -0.02652), (-0.5684, 0.6571, -0.02652), (-0.5684, 0.6571, 0.02652), (-0.5685, 0.6015, 0.02652), (-0.5685, 0.6015, -0.02652), (-0.5685, 0.586, -0.02652), (-0.5685, 0.586, 0.02652), (-0.5685, 0.5304, 0.02652), (-0.5685, 0.5304, -0.02652), (-0.5685, 0.5149, -0.02652), (-0.5685, 0.5149, 0.02652), (-0.5685, 0.4594, 0.02652), (-0.5685, 0.4594, -0.02652), (-0.5685, 0.4438, -0.02652), (-0.5685, 0.4438, 0.02652), (-0.5685, 0.3883, 0.02652), (-0.5685, 0.3883, -0.02652), (-0.5685, 0.3728, -0.02652), (-0.5685, 0.3728, 0.02652), (-0.5685, 0.3172, 0.02652), (-0.5685, 0.3172, -0.02652), (-0.5685, 0.3017, -0.02652), (-0.5685, 0.3017, 0.02652), (-0.5686, 0.2462, 0.02652), (-0.5686, 0.2462, -0.02652), (-0.5686, 0.2306, -0.02652), (-0.5686, 0.2306, 0.02652), (-0.5686, 0.1751, 0.02652), (-0.5686, 0.1751, -0.02652), (-0.5686, 0.1596, -0.02652), (-0.5686, 0.1596, 0.02652), (-0.5686, 0.104, 0.02652), (-0.5686, 0.104, -0.02652), (-0.5686, 0.08848, -0.02652), (-0.5686, 0.08848, 0.02652), (-0.5686, 0.03294, 0.02652), (-0.5686, 0.03294, -0.02652), (-0.5686, 0.01741, -0.02652), (-0.5686, 0.01741, 0.02652), (-0.5686, -0.03813, 0.02652), (-0.5686, -0.03813, -0.02652), (-0.5686, -0.05366, -0.02652), (-0.5686, -0.05366, 0.02652), (-0.5687, -0.1092, 0.02652), (-0.5687, -0.1092, -0.02652), (-0.5855, 0.9192, 0.02652), (-0.5855, 0.9192, -0.02652), (-0.5744, 0.9914, -0.02652), (-0.5744, 0.9914, 0.02652), (-0.1749, 1.44, -0.02652), (-0.1749, 1.44, 0.02652), (-0.4383, 1.368, 0.02652), (-0.4383, 1.368, -0.02652), (-0.4179, 1.419, 0.02652), (-0.4179, 1.419, -0.02652), (-0.3687, 1.44, -0.02652), (-0.3687, 1.44, 0.02652), (-0.1595, 1.239, -0.02773), (-0.1595, 1.239, 0.02772), (-0.1594, 1.357, -0.02773), (-0.1594, 1.357, 0.02772), (-0.3421, 1.238, 0.02772), (-0.3421, 1.238, -0.02773), (-0.2788, 1.357, 0.02772), (-0.2788, 1.357, -0.02773), (-0.3421, 1.292, -0.02773), (-0.3421, 1.292, 0.02772), (-0.3236, 1.338, -0.02773), (-0.3236, 1.338, 0.02772)], [], [(348, 345, 307, 172), (723, 313, 310, 722), (738, 565, 564, 737), (721, 309, 308, 720), (44, 421, 422, 25), (744, 577, 576, 743), (295, 54, 425, 534), (726, 322, 321, 725), (171, 304, 344, 349), (203, 163, 479, 532), (722, 310, 309, 721), (43, 420, 342, 231), (720, 308, 303, 719), (35, 13, 8, 27), (37, 19, 862, 861), (4, 30, 11, 31), (33, 32, 5, 10), (771, 974, 865, 48), (22, 9, 34, 12), (648, 801, 796, 776), (679, 972, 919, 641), (235, 286, 290, 52), (293, 234, 53, 289), (14, 40, 0, 41), (39, 42, 15, 1), (30, 14, 41, 11), (42, 33, 10, 15), (54, 295, 286, 235), (261, 230, 20, 108), (28, 3, 13, 35), (12, 34, 2, 29), (27, 8, 7, 26), (6, 23, 9, 22), (711, 46, 766, 762), (175, 363, 356, 50), (769, 765, 47, 710), (25, 422, 363, 175), (230, 175, 50, 20), (176, 231, 21, 51), (36, 707, 794, 860), (581, 4, 31, 579), (170, 297, 292, 40), (236, 235, 52, 56), (231, 232, 81, 21), (232, 260, 80, 81), (260, 259, 79, 80), (259, 258, 78, 79), (258, 257, 77, 78), (257, 256, 76, 77), (256, 255, 75, 76), (255, 254, 74, 75), (254, 253, 73, 74), (253, 252, 72, 73), (252, 251, 71, 72), (251, 250, 70, 71), (250, 249, 69, 70), (249, 248, 68, 69), (248, 247, 67, 68), (247, 246, 66, 67), (246, 245, 65, 66), (245, 244, 64, 65), (244, 243, 63, 64), (243, 242, 62, 63), (242, 241, 61, 62), (241, 240, 60, 61), (240, 239, 59, 60), (239, 238, 58, 59), (238, 237, 57, 58), (237, 236, 56, 57), (234, 233, 133, 53), (233, 285, 132, 133), (285, 284, 131, 132), (284, 283, 130, 131), (283, 282, 129, 130), (282, 281, 128, 129), (281, 280, 127, 128), (280, 279, 126, 127), (279, 278, 125, 126), (278, 277, 124, 125), (277, 276, 123, 124), (276, 275, 122, 123), (275, 274, 121, 122), (274, 273, 120, 121), (273, 272, 119, 120), (272, 271, 118, 119), (271, 270, 117, 118), (270, 269, 116, 117), (269, 268, 115, 116), (268, 267, 114, 115), (267, 266, 113, 114), (266, 265, 112, 113), (265, 264, 111, 112), (264, 263, 110, 111), (263, 262, 109, 110), (262, 261, 108, 109), (179, 180, 487, 484), (84, 85, 433, 430), (181, 182, 491, 488), (86, 87, 437, 434), (183, 184, 495, 492), (88, 89, 441, 438), (185, 186, 499, 496), (90, 91, 445, 442), (187, 188, 503, 500), (92, 93, 449, 446), (189, 190, 507, 504), (94, 95, 453, 450), (191, 192, 511, 508), (96, 97, 457, 454), (193, 194, 515, 512), (98, 99, 461, 458), (195, 196, 519, 516), (100, 101, 465, 462), (197, 198, 523, 520), (102, 103, 469, 466), (199, 200, 527, 524), (104, 105, 473, 470), (201, 202, 531, 528), (106, 107, 477, 474), (535, 296, 297, 536), (533, 478, 162, 204), (728, 324, 323, 727), (344, 304, 329, 543), (19, 651, 805, 862), (305, 304, 30, 4), (307, 167, 32, 33), (40, 292, 288, 0), (296, 55, 234, 293), (171, 170, 40, 14), (169, 172, 42, 39), (304, 171, 14, 30), (172, 307, 33, 42), (347, 348, 172, 169), (581, 579, 23, 6), (55, 424, 364, 234), (44, 25, 175, 230), (24, 43, 231, 176), (48, 711, 762, 771), (583, 305, 4, 581), (294, 169, 39, 287), (229, 482, 367, 233), (83, 82, 236, 237), (85, 84, 238, 239), (87, 86, 240, 241), (89, 88, 242, 243), (91, 90, 244, 245), (93, 92, 246, 247), (95, 94, 248, 249), (97, 96, 250, 251), (99, 98, 252, 253), (101, 100, 254, 255), (103, 102, 256, 257), (105, 104, 258, 259), (107, 106, 260, 232), (135, 134, 261, 262), (137, 136, 263, 264), (139, 138, 265, 266), (141, 140, 267, 268), (143, 142, 269, 270), (145, 144, 271, 272), (147, 146, 273, 274), (149, 148, 275, 276), (151, 150, 277, 278), (153, 152, 279, 280), (155, 154, 281, 282), (157, 156, 283, 284), (159, 158, 285, 233), (158, 428, 368, 285), (227, 486, 371, 284), (156, 432, 372, 283), (225, 490, 375, 282), (154, 436, 376, 281), (223, 494, 379, 280), (152, 440, 380, 279), (221, 498, 383, 278), (150, 444, 384, 277), (219, 502, 387, 276), (148, 448, 388, 275), (217, 506, 391, 274), (146, 452, 392, 273), (215, 510, 395, 272), (144, 456, 396, 271), (213, 514, 399, 270), (142, 460, 400, 269), (211, 518, 403, 268), (140, 464, 404, 267), (209, 522, 407, 266), (138, 468, 408, 265), (207, 526, 411, 264), (136, 472, 412, 263), (205, 530, 415, 262), (134, 476, 416, 261), (748, 599, 598, 747), (421, 44, 230, 343), (163, 203, 232, 231), (173, 229, 233, 234), (425, 54, 235, 365), (178, 177, 235, 236), (180, 179, 237, 238), (182, 181, 239, 240), (184, 183, 241, 242), (186, 185, 243, 244), (188, 187, 245, 246), (190, 189, 247, 248), (192, 191, 249, 250), (194, 193, 251, 252), (196, 195, 253, 254), (198, 197, 255, 256), (200, 199, 257, 258), (202, 201, 259, 260), (204, 162, 230, 261), (206, 205, 262, 263), (208, 207, 264, 265), (210, 209, 266, 267), (212, 211, 268, 269), (214, 213, 270, 271), (216, 215, 272, 273), (218, 217, 274, 275), (220, 219, 276, 277), (222, 221, 278, 279), (224, 223, 280, 281), (226, 225, 282, 283), (228, 227, 284, 285), (427, 159, 233, 367), (429, 83, 237, 369), (431, 157, 284, 371), (433, 85, 239, 373), (435, 155, 282, 375), (437, 87, 241, 377), (439, 153, 280, 379), (441, 89, 243, 381), (443, 151, 278, 383), (445, 91, 245, 385), (447, 149, 276, 387), (449, 93, 247, 389), (451, 147, 274, 391), (453, 95, 249, 393), (455, 145, 272, 395), (457, 97, 251, 397), (459, 143, 270, 399), (461, 99, 253, 401), (463, 141, 268, 403), (465, 101, 255, 405), (467, 139, 266, 407), (469, 103, 257, 409), (471, 137, 264, 411), (473, 105, 259, 413), (475, 135, 262, 415), (477, 107, 232, 417), (295, 534, 537, 294), (290, 286, 287, 291), (293, 289, 288, 292), (286, 295, 294, 287), (296, 293, 292, 297), (287, 39, 1, 291), (750, 601, 600, 749), (547, 541, 301, 332), (740, 573, 572, 739), (330, 311, 540, 546), (354, 878, 881, 355), (165, 166, 558, 563), (732, 328, 327, 731), (706, 16, 38, 651), (166, 165, 304, 305), (168, 306, 167, 307), (647, 29, 768, 773), (652, 45, 17, 707), (587, 166, 305, 583), (657, 928, 931, 658), (352, 874, 877, 353), (317, 165, 563, 568), (314, 566, 571, 316), (588, 312, 301, 584), (712, 160, 46, 711), (708, 339, 338, 736), (655, 924, 927, 656), (314, 312, 561, 566), (312, 314, 332, 301), (758, 609, 608, 757), (586, 306, 559, 593), (733, 335, 328, 732), (736, 338, 337, 735), (165, 317, 329, 304), (589, 300, 560, 595), (306, 168, 562, 559), (318, 300, 311, 330), (315, 168, 307, 333), (300, 318, 567, 560), (333, 542, 544, 334), (334, 544, 547, 332), (753, 604, 603, 752), (747, 598, 597, 746), (360, 886, 889, 361), (735, 337, 336, 734), (734, 336, 335, 733), (329, 317, 319, 331), (331, 319, 318, 330), (315, 333, 334, 316), (316, 334, 332, 314), (731, 327, 326, 730), (730, 326, 325, 729), (665, 944, 947, 666), (663, 940, 943, 664), (567, 318, 319, 570), (418, 890, 893, 419), (570, 319, 317, 568), (316, 571, 569, 315), (168, 315, 569, 562), (749, 600, 599, 748), (752, 603, 602, 751), (545, 331, 330, 546), (756, 607, 606, 755), (543, 329, 331, 545), (755, 606, 605, 754), (420, 43, 24, 423), (759, 610, 609, 758), (533, 204, 261, 416), (106, 474, 414, 260), (529, 206, 263, 412), (104, 470, 410, 258), (525, 208, 265, 408), (102, 466, 406, 256), (521, 210, 267, 404), (100, 462, 402, 254), (517, 212, 269, 400), (98, 458, 398, 252), (513, 214, 271, 396), (96, 454, 394, 250), (509, 216, 273, 392), (94, 450, 390, 248), (505, 218, 275, 388), (92, 446, 386, 246), (501, 220, 277, 384), (90, 442, 382, 244), (497, 222, 279, 380), (88, 438, 378, 242), (493, 224, 281, 376), (86, 434, 374, 240), (489, 226, 283, 372), (84, 430, 370, 238), (485, 228, 285, 368), (82, 426, 366, 236), (481, 173, 234, 364), (479, 163, 231, 342), (203, 532, 417, 232), (531, 202, 260, 414), (201, 528, 413, 259), (527, 200, 258, 410), (199, 524, 409, 257), (523, 198, 256, 406), (197, 520, 405, 255), (519, 196, 254, 402), (195, 516, 401, 253), (515, 194, 252, 398), (193, 512, 397, 251), (511, 192, 250, 394), (191, 508, 393, 249), (507, 190, 248, 390), (189, 504, 389, 247), (503, 188, 246, 386), (187, 500, 385, 245), (499, 186, 244, 382), (185, 496, 381, 243), (495, 184, 242, 378), (183, 492, 377, 241), (491, 182, 240, 374), (181, 488, 373, 239), (487, 180, 238, 370), (179, 484, 369, 237), (483, 178, 236, 366), (177, 480, 365, 235), (423, 24, 176, 362), (170, 171, 349, 346), (162, 478, 343, 230), (709, 613, 612, 761), (475, 476, 134, 135), (529, 530, 205, 206), (471, 472, 136, 137), (525, 526, 207, 208), (467, 468, 138, 139), (521, 522, 209, 210), (463, 464, 140, 141), (517, 518, 211, 212), (459, 460, 142, 143), (513, 514, 213, 214), (455, 456, 144, 145), (509, 510, 215, 216), (451, 452, 146, 147), (505, 506, 217, 218), (447, 448, 148, 149), (501, 502, 219, 220), (443, 444, 150, 151), (497, 498, 221, 222), (439, 440, 152, 153), (493, 494, 223, 224), (435, 436, 154, 155), (489, 490, 225, 226), (431, 432, 156, 157), (485, 486, 227, 228), (427, 428, 158, 159), (481, 482, 229, 173), (362, 176, 51, 357), (714, 164, 161, 713), (717, 299, 298, 716), (715, 174, 164, 714), (761, 612, 611, 760), (177, 178, 483, 480), (307, 345, 542, 333), (346, 536, 297, 170), (82, 83, 429, 426), (535, 424, 55, 296), (725, 321, 320, 724), (716, 298, 174, 715), (169, 294, 537, 347), (746, 597, 596, 745), (751, 602, 601, 750), (545, 546, 547, 544), (543, 545, 544, 542), (754, 605, 604, 753), (541, 547, 546, 540), (757, 608, 607, 756), (745, 596, 577, 744), (535, 536, 537, 534), (533, 416, 417, 532), (531, 414, 415, 530), (529, 412, 413, 528), (527, 410, 411, 526), (525, 408, 409, 524), (523, 406, 407, 522), (521, 404, 405, 520), (519, 402, 403, 518), (517, 400, 401, 516), (515, 398, 399, 514), (513, 396, 397, 512), (511, 394, 395, 510), (509, 392, 393, 508), (507, 390, 391, 506), (505, 388, 389, 504), (503, 386, 387, 502), (501, 384, 385, 500), (499, 382, 383, 498), (497, 380, 381, 496), (495, 378, 379, 494), (493, 376, 377, 492), (491, 374, 375, 490), (489, 372, 373, 488), (487, 370, 371, 486), (485, 368, 369, 484), (483, 366, 367, 482), (481, 364, 365, 480), (479, 342, 343, 478), (477, 417, 416, 476), (475, 415, 414, 474), (473, 413, 412, 472), (471, 411, 410, 470), (469, 409, 408, 468), (467, 407, 406, 466), (465, 405, 404, 464), (463, 403, 402, 462), (461, 401, 400, 460), (459, 399, 398, 458), (457, 397, 396, 456), (455, 395, 394, 454), (453, 393, 392, 452), (451, 391, 390, 450), (449, 389, 388, 448), (447, 387, 386, 446), (445, 385, 384, 444), (443, 383, 382, 442), (441, 381, 380, 440), (439, 379, 378, 438), (437, 377, 376, 436), (435, 375, 374, 434), (433, 373, 372, 432), (431, 371, 370, 430), (429, 369, 368, 428), (427, 367, 366, 426), (425, 365, 364, 424), (423, 362, 363, 422), (536, 346, 347, 537), (421, 343, 342, 420), (760, 611, 610, 759), (476, 475, 474, 477), (530, 529, 528, 531), (472, 471, 470, 473), (526, 525, 524, 527), (468, 467, 466, 469), (522, 521, 520, 523), (464, 463, 462, 465), (518, 517, 516, 519), (460, 459, 458, 461), (514, 513, 512, 515), (456, 455, 454, 457), (510, 509, 508, 511), (452, 451, 450, 453), (506, 505, 504, 507), (448, 447, 446, 449), (502, 501, 500, 503), (444, 443, 442, 445), (498, 497, 496, 499), (440, 439, 438, 441), (494, 493, 492, 495), (436, 435, 434, 437), (490, 489, 488, 491), (432, 431, 430, 433), (486, 485, 484, 487), (428, 427, 426, 429), (482, 481, 480, 483), (362, 357, 356, 363), (713, 161, 160, 712), (710, 47, 613, 709), (719, 303, 302, 718), (727, 323, 322, 726), (478, 533, 532, 479), (345, 348, 349, 344), (348, 347, 346, 349), (424, 535, 534, 425), (420, 423, 422, 421), (724, 320, 313, 723), (718, 302, 299, 717), (344, 543, 542, 345), (729, 325, 324, 728), (559, 562, 563, 558), (350, 870, 873, 351), (739, 572, 565, 738), (742, 575, 574, 741), (667, 948, 951, 668), (538, 894, 897, 539), (567, 570, 571, 566), (570, 568, 569, 571), (560, 567, 566, 561), (568, 563, 562, 569), (358, 882, 885, 359), (659, 932, 935, 660), (661, 936, 939, 662), (561, 594, 595, 560), (558, 592, 593, 559), (540, 590, 591, 541), (743, 576, 575, 742), (312, 588, 594, 561), (166, 587, 592, 558), (741, 574, 573, 740), (300, 589, 585, 311), (540, 311, 585, 590), (707, 17, 339, 708), (301, 541, 591, 584), (737, 564, 16, 706), (306, 586, 582, 167), (651, 38, 802, 805), (167, 582, 580, 32), (800, 649, 779, 797), (32, 580, 578, 5), (669, 952, 955, 670), (548, 898, 901, 549), (671, 956, 959, 672), (550, 902, 905, 551), (673, 960, 963, 674), (552, 906, 909, 553), (675, 964, 967, 676), (554, 910, 913, 555), (677, 968, 971, 678), (556, 914, 917, 557), (975, 976, 773, 772), (973, 680, 640, 918), (796, 981, 788, 776), (777, 6, 22, 776), (779, 27, 26, 644), (29, 2, 764, 768), (772, 769, 710, 49), (648, 12, 29, 647), (646, 28, 35, 649), (776, 22, 12, 648), (649, 35, 27, 779), (799, 646, 649, 800), (49, 710, 806, 864), (37, 706, 651, 19), (18, 652, 707, 36), (583, 581, 6, 777), (770, 763, 28, 646), (705, 709, 809, 922), (341, 713, 712, 340), (351, 715, 714, 350), (353, 717, 716, 352), (355, 719, 718, 354), (359, 721, 720, 358), (361, 723, 722, 360), (419, 725, 724, 418), (539, 727, 726, 538), (549, 729, 728, 548), (551, 731, 730, 550), (553, 733, 732, 552), (555, 735, 734, 554), (557, 708, 736, 556), (615, 738, 737, 614), (617, 740, 739, 616), (619, 742, 741, 618), (621, 744, 743, 620), (623, 746, 745, 622), (625, 748, 747, 624), (627, 750, 749, 626), (629, 752, 751, 628), (631, 754, 753, 630), (633, 756, 755, 632), (635, 758, 757, 634), (637, 760, 759, 636), (639, 709, 761, 638), (638, 761, 810, 868), (703, 760, 813, 926), (636, 759, 814, 872), (701, 758, 817, 930), (634, 757, 818, 876), (699, 756, 821, 934), (632, 755, 822, 880), (697, 754, 825, 938), (630, 753, 826, 884), (695, 752, 829, 942), (628, 751, 830, 888), (693, 750, 833, 946), (626, 749, 834, 892), (691, 748, 837, 950), (624, 747, 838, 896), (689, 746, 841, 954), (622, 745, 842, 900), (687, 744, 845, 958), (620, 743, 846, 904), (685, 742, 849, 962), (618, 741, 850, 908), (683, 740, 853, 966), (616, 739, 854, 912), (681, 738, 857, 970), (614, 737, 858, 916), (861, 795, 706, 37), (641, 707, 708, 679), (650, 710, 709, 705), (865, 807, 711, 48), (654, 712, 711, 653), (656, 714, 713, 655), (658, 716, 715, 657), (660, 718, 717, 659), (662, 720, 719, 661), (664, 722, 721, 663), (666, 724, 723, 665), (668, 726, 725, 667), (670, 728, 727, 669), (672, 730, 729, 671), (674, 732, 731, 673), (676, 734, 733, 675), (678, 736, 735, 677), (680, 737, 706, 640), (682, 739, 738, 681), (684, 741, 740, 683), (686, 743, 742, 685), (688, 745, 744, 687), (690, 747, 746, 689), (692, 749, 748, 691), (694, 751, 750, 693), (696, 753, 752, 695), (698, 755, 754, 697), (700, 757, 756, 699), (702, 759, 758, 701), (704, 761, 760, 703), (867, 809, 709, 639), (869, 811, 713, 341), (871, 813, 760, 637), (873, 815, 715, 351), (875, 817, 758, 635), (877, 819, 717, 353), (879, 821, 756, 633), (881, 823, 719, 355), (883, 825, 754, 631), (885, 827, 721, 359), (887, 829, 752, 629), (889, 831, 723, 361), (891, 833, 750, 627), (893, 835, 725, 419), (895, 837, 748, 625), (897, 839, 727, 539), (899, 841, 746, 623), (901, 843, 729, 549), (903, 845, 744, 621), (905, 847, 731, 551), (907, 849, 742, 619), (909, 851, 733, 553), (911, 853, 740, 617), (913, 855, 735, 555), (915, 857, 738, 615), (917, 859, 708, 557), (771, 770, 977, 974), (766, 767, 763, 762), (769, 768, 764, 765), (762, 763, 770, 771), (772, 773, 768, 769), (763, 767, 3, 28), (985, 791, 775, 979), (789, 984, 978, 780), (642, 991, 986, 643), (643, 777, 776, 642), (645, 779, 644, 778), (587, 583, 777, 643), (785, 994, 991, 642), (782, 784, 997, 992), (588, 584, 775, 781), (782, 992, 989, 781), (781, 775, 791, 782), (586, 593, 987, 778), (642, 776, 788, 785), (589, 595, 988, 774), (778, 987, 990, 645), (786, 789, 780, 774), (783, 792, 779, 645), (774, 988, 993, 786), (792, 793, 982, 980), (793, 791, 985, 982), (788, 790, 787, 785), (790, 789, 786, 787), (783, 784, 793, 792), (784, 782, 791, 793), (993, 996, 787, 786), (996, 994, 785, 787), (784, 783, 995, 997), (645, 990, 995, 783), (983, 984, 789, 790), (981, 983, 790, 788), (860, 863, 18, 36), (973, 858, 737, 680), (556, 736, 856, 914), (969, 854, 739, 682), (554, 734, 852, 910), (965, 850, 741, 684), (552, 732, 848, 906), (961, 846, 743, 686), (550, 730, 844, 902), (957, 842, 745, 688), (548, 728, 840, 898), (953, 838, 747, 690), (538, 726, 836, 894), (949, 834, 749, 692), (418, 724, 832, 890), (945, 830, 751, 694), (360, 722, 828, 886), (941, 826, 753, 696), (358, 720, 824, 882), (937, 822, 755, 698), (354, 718, 820, 878), (933, 818, 757, 700), (352, 716, 816, 874), (929, 814, 759, 702), (350, 714, 812, 870), (925, 810, 761, 704), (340, 712, 808, 866), (921, 806, 710, 650), (919, 794, 707, 641), (679, 708, 859, 972), (971, 856, 736, 678), (677, 735, 855, 968), (967, 852, 734, 676), (675, 733, 851, 964), (963, 848, 732, 674), (673, 731, 847, 960), (959, 844, 730, 672), (671, 729, 843, 956), (955, 840, 728, 670), (669, 727, 839, 952), (951, 836, 726, 668), (667, 725, 835, 948), (947, 832, 724, 666), (665, 723, 831, 944), (943, 828, 722, 664), (663, 721, 827, 940), (939, 824, 720, 662), (661, 719, 823, 936), (935, 820, 718, 660), (659, 717, 819, 932), (931, 816, 716, 658), (657, 715, 815, 928), (927, 812, 714, 656), (655, 713, 811, 924), (923, 808, 712, 654), (653, 711, 807, 920), (863, 804, 652, 18), (647, 798, 801, 648), (640, 706, 795, 918), (915, 615, 614, 916), (969, 682, 681, 970), (911, 617, 616, 912), (965, 684, 683, 966), (907, 619, 618, 908), (961, 686, 685, 962), (903, 621, 620, 904), (957, 688, 687, 958), (899, 623, 622, 900), (953, 690, 689, 954), (895, 625, 624, 896), (949, 692, 691, 950), (891, 627, 626, 892), (945, 694, 693, 946), (887, 629, 628, 888), (941, 696, 695, 942), (883, 631, 630, 884), (937, 698, 697, 938), (879, 633, 632, 880), (933, 700, 699, 934), (875, 635, 634, 876), (929, 702, 701, 930), (871, 637, 636, 872), (925, 704, 703, 926), (867, 639, 638, 868), (921, 650, 705, 922), (804, 803, 45, 652), (653, 920, 923, 654), (779, 792, 980, 797), (798, 647, 773, 976), (340, 866, 869, 341), (975, 772, 49, 864), (646, 799, 977, 770), (983, 982, 985, 984), (981, 980, 982, 983), (979, 978, 984, 985), (975, 974, 977, 976), (973, 972, 859, 858), (971, 970, 857, 856), (969, 968, 855, 854), (967, 966, 853, 852), (965, 964, 851, 850), (963, 962, 849, 848), (961, 960, 847, 846), (959, 958, 845, 844), (957, 956, 843, 842), (955, 954, 841, 840), (953, 952, 839, 838), (951, 950, 837, 836), (949, 948, 835, 834), (947, 946, 833, 832), (945, 944, 831, 830), (943, 942, 829, 828), (941, 940, 827, 826), (939, 938, 825, 824), (937, 936, 823, 822), (935, 934, 821, 820), (933, 932, 819, 818), (931, 930, 817, 816), (929, 928, 815, 814), (927, 926, 813, 812), (925, 924, 811, 810), (923, 922, 809, 808), (921, 920, 807, 806), (919, 918, 795, 794), (917, 916, 858, 859), (915, 914, 856, 857), (913, 912, 854, 855), (911, 910, 852, 853), (909, 908, 850, 851), (907, 906, 848, 849), (905, 904, 846, 847), (903, 902, 844, 845), (901, 900, 842, 843), (899, 898, 840, 841), (897, 896, 838, 839), (895, 894, 836, 837), (893, 892, 834, 835), (891, 890, 832, 833), (889, 888, 830, 831), (887, 886, 828, 829), (885, 884, 826, 827), (883, 882, 824, 825), (881, 880, 822, 823), (879, 878, 820, 821), (877, 876, 818, 819), (875, 874, 816, 817), (873, 872, 814, 815), (871, 870, 812, 813), (869, 868, 810, 811), (867, 866, 808, 809), (865, 864, 806, 807), (863, 862, 805, 804), (976, 977, 799, 798), (861, 860, 794, 795), (916, 917, 914, 915), (970, 971, 968, 969), (912, 913, 910, 911), (966, 967, 964, 965), (908, 909, 906, 907), (962, 963, 960, 961), (904, 905, 902, 903), (958, 959, 956, 957), (900, 901, 898, 899), (954, 955, 952, 953), (896, 897, 894, 895), (950, 951, 948, 949), (892, 893, 890, 891), (946, 947, 944, 945), (888, 889, 886, 887), (942, 943, 940, 941), (884, 885, 882, 883), (938, 939, 936, 937), (880, 881, 878, 879), (934, 935, 932, 933), (876, 877, 874, 875), (930, 931, 928, 929), (872, 873, 870, 871), (926, 927, 924, 925), (868, 869, 866, 867), (922, 923, 920, 921), (804, 805, 802, 803), (918, 919, 972, 973), (797, 796, 801, 800), (800, 801, 798, 799), (864, 865, 974, 975), (860, 861, 862, 863), (796, 797, 980, 981), (987, 986, 991, 990), (993, 992, 997, 996), (996, 997, 995, 994), (988, 989, 992, 993), (994, 995, 990, 991), (989, 988, 595, 594), (986, 987, 593, 592), (978, 979, 591, 590), (781, 989, 594, 588), (643, 986, 592, 587), (774, 780, 585, 589), (978, 590, 585, 780), (775, 584, 591, 979), (778, 644, 582, 586), (644, 26, 580, 582), (26, 7, 578, 580)])
me_cube_002.polygons.foreach_set('use_smooth', [True] * 926)
me_cube_002.materials.append(mat_material_001)
me_cube_002.use_remesh_preserve_volume = False
me_cube_002.use_remesh_preserve_attributes = False
me_cube_002.use_mirror_vertex_groups = False
me_cube_002.update()
me_cube_001 = bpy.data.meshes.new('Cube.001')
me_cube_001.from_pydata([(0.5172, -0.3169, -0.08674), (-0.5172, -0.3169, -0.08674), (0.5172, -0.3169, 0.08675), (-0.5172, -0.3169, 0.08675), (0.5645, 0.4442, -0.1312), (-0.5645, 0.4442, -0.1312), (0.5645, 0.4442, 0.1312), (-0.5645, 0.4442, 0.1312), (0.1759, -0.3764, -0.1072), (-0.1759, -0.3764, -0.1072), (0.1759, -0.3764, 0.1072), (-0.1759, -0.3764, 0.1072), (-0.1812, 0.418, 0.2029), (0.1812, 0.418, 0.2029), (0.1812, 0.418, -0.2029), (-0.1812, 0.418, -0.2029), (0.5626, -0.1361, -0.1303), (0.5626, -0.1361, 0.1303), (-0.5626, -0.1361, -0.1303), (-0.5626, -0.1361, 0.1303), (0.1812, -0.1381, 0.2029), (-0.1812, -0.1381, 0.2029), (0.1812, -0.1381, -0.2029), (-0.1812, -0.1381, -0.2029), (0.4924, -0.1321, -0.204), (0.4402, -0.3764, -0.1072), (0.4402, -0.3764, 0.1072), (0.4924, -0.1321, 0.204), (0.4924, 0.4442, -0.2029), (0.4924, 0.4442, 0.2029), (-0.4924, -0.1321, -0.204), (-0.4402, -0.3764, -0.1072), (-0.4402, -0.3764, 0.1072), (-0.4924, -0.1321, 0.204), (-0.4924, 0.4442, -0.2029), (-0.4924, 0.4442, 0.2029), (0.4493, -0.3072, 0.1713), (-0.4493, -0.3072, 0.1713), (0.4493, -0.3072, -0.1713), (-0.4493, -0.3072, -0.1713), (0.1759, -0.3072, -0.1713), (0.1759, -0.3072, 0.1713), (-0.1759, -0.3072, -0.1713), (-0.1759, -0.3072, 0.1713), (0.5437, -0.1368, -0.1886), (0.4896, -0.355, -0.1479), (-0.5437, -0.1368, -0.1886), (-0.4896, -0.355, -0.1479), (-0.5437, -0.1368, 0.1886), (-0.4896, -0.355, 0.1479), (0.5437, -0.1368, 0.1886), (0.4896, -0.355, 0.1479), (-0.5437, 0.4442, -0.1886), (-0.5437, 0.4442, 0.1886), (0.5437, 0.4442, -0.1886), (0.5437, 0.4442, 0.1886), (0.1759, -0.355, -0.1479), (0.1759, -0.355, 0.1479), (-0.1759, -0.355, -0.1479), (-0.1759, -0.355, 0.1479), (0.5094, -0.3407, 0.03059), (0.5094, -0.3407, -0.03057), (-0.5094, -0.3407, 0.03059), (-0.5094, -0.3407, -0.03057), (-0.5645, 0.4442, -0.04374), (-0.5645, 0.4442, 0.04375), (0.5645, 0.4442, -0.04374), (0.5645, 0.4442, 0.04375), (0.1741, -0.3986, 0.03672), (0.1741, -0.3986, -0.03671), (-0.1741, -0.3986, 0.03672), (-0.1741, -0.3986, -0.03671), (0.564, -0.1385, -0.04343), (0.564, -0.1385, 0.04344), (-0.564, -0.1385, -0.04343), (-0.564, -0.1385, 0.04344), (0.4333, -0.3977, -0.03688), (0.4333, -0.3977, 0.03689), (-0.4333, -0.3977, -0.03688), (-0.4333, -0.3977, 0.03689), (0.4793, -0.3871, 0.05077), (0.4793, -0.3871, -0.05075), (-0.4793, -0.3871, 0.05077), (-0.4793, -0.3871, -0.05075), (0.1812, 0.14, -0.2029), (0.5437, 0.1537, -0.1886), (0.5437, 0.1537, 0.1886), (-0.1812, 0.14, -0.2029), (0.1812, 0.14, 0.2029), (0.5635, 0.154, -0.1307), (0.5635, 0.154, 0.1308), (-0.5437, 0.1537, -0.1886), (-0.5437, 0.1537, 0.1886), (0.4924, 0.1561, -0.2034), (0.4924, 0.1561, 0.2034), (-0.5635, 0.154, -0.1307), (-0.4924, 0.1561, 0.2034), (0.5642, 0.1528, 0.04359), (0.5642, 0.1528, -0.04358), (-0.5642, 0.1528, -0.04358), (-0.5642, 0.1528, 0.04359), (-0.1812, 0.14, 0.2029), (-0.4924, 0.1561, -0.2034), (-0.5635, 0.154, 0.1308), (0.1812, 0.1399, 0.1839), (0.1812, -0.1364, 0.1839), (-0.1812, -0.1364, 0.1839), (-0.1812, 0.1399, 0.1839), (0.4919, -0.3328, 0.03013), (0.4681, -0.3696, 0.04839), (0.478, -0.3402, 0.1342), (0.4994, -0.31, 0.08446), (0.1759, -0.3411, -0.1336), (0.1759, -0.3012, -0.1531), (-0.1759, -0.3012, -0.1531), (-0.1759, -0.3411, -0.1336), (0.5452, 0.1529, 0.04348), (0.545, -0.136, 0.04337), (0.5436, -0.1335, 0.1272), (0.5446, 0.1541, 0.1275), (0.4994, -0.31, -0.08444), (0.478, -0.3402, -0.1342), (0.4681, -0.3696, -0.04838), (0.4919, -0.3328, -0.03012), (0.4314, -0.3787, 0.03425), (0.1741, -0.3796, 0.03381), (0.1758, -0.3587, 0.09989), (0.4391, -0.3585, 0.1003), (-0.4896, -0.13, 0.185), (-0.1759, -0.3012, 0.1531), (-0.4476, -0.3015, 0.153), (-0.4314, -0.3787, -0.03423), (-0.4681, -0.3696, -0.04838), (-0.4681, -0.3696, 0.04839), (-0.4314, -0.3787, 0.03425), (-0.5446, 0.1541, -0.1275), (-0.5436, -0.1335, -0.1272), (-0.5285, -0.1335, -0.1734), (-0.5289, 0.1537, -0.1731), (0.1741, -0.3796, -0.0338), (0.1758, -0.3587, -0.09988), (-0.1758, -0.3587, -0.09988), (-0.1741, -0.3796, -0.0338), (-0.4919, -0.3328, -0.03012), (-0.4919, -0.3328, 0.03013), (0.4391, -0.3585, -0.1003), (0.4314, -0.3787, -0.03423), (0.4896, -0.13, 0.185), (0.4476, -0.3015, 0.153), (0.1759, -0.3012, 0.1531), (0.4896, -0.13, -0.185), (0.1812, -0.1364, -0.1839), (0.4476, -0.3015, -0.153), (-0.4391, -0.3585, 0.1003), (-0.1758, -0.3587, 0.09989), (-0.1741, -0.3796, 0.03381), (0.4897, 0.156, -0.1844), (0.1812, 0.1399, -0.1839), (0.4897, 0.156, 0.1844), (0.5446, 0.1541, -0.1275), (0.5436, -0.1335, -0.1272), (0.545, -0.136, -0.04335), (0.5452, 0.1529, -0.04347), (-0.4994, -0.31, -0.08444), (-0.478, -0.3402, -0.1342), (-0.4897, 0.156, 0.1844), (-0.5285, -0.1335, 0.1734), (-0.5289, 0.1537, 0.1732), (-0.5452, 0.1529, -0.04347), (-0.545, -0.136, -0.04335), (0.5285, -0.1335, -0.1734), (-0.4897, 0.156, -0.1844), (-0.4898, 0.4442, -0.1839), (-0.529, 0.4442, -0.173), (0.5285, -0.1335, 0.1734), (0.5289, 0.1537, -0.1731), (0.5289, 0.1537, 0.1732), (0.529, 0.4442, 0.173), (0.5455, 0.4442, 0.128), (0.1759, -0.3411, 0.1336), (-0.1759, -0.3411, 0.1336), (-0.545, -0.136, 0.04337), (-0.4391, -0.3585, -0.1003), (0.1812, 0.418, -0.1839), (-0.1812, 0.418, -0.1839), (-0.1812, 0.1399, -0.1839), (-0.5452, 0.1529, 0.04348), (-0.4476, -0.3015, -0.153), (-0.4896, -0.13, -0.185), (-0.478, -0.3402, 0.1342), (0.529, 0.4442, -0.173), (0.4898, 0.4442, -0.1839), (-0.5446, 0.1541, 0.1275), (-0.5455, 0.4442, 0.128), (-0.529, 0.4442, 0.173), (-0.1812, -0.1364, -0.1839), (-0.4994, -0.31, 0.08446), (-0.5436, -0.1335, 0.1272), (-0.5455, 0.4442, 0.04371), (-0.4898, 0.4442, 0.1839), (-0.1812, 0.418, 0.1839), (0.5455, 0.4442, 0.04371), (0.5455, 0.4442, -0.0437), (0.4898, 0.4442, 0.1839), (-0.5455, 0.4442, -0.0437), (0.5455, 0.4442, -0.1279), (-0.5455, 0.4442, -0.1279), (0.1812, 0.418, 0.1839), (-0.1812, 0.418, -0.1888), (-0.1812, 0.418, -0.1979), (0.1812, 0.418, -0.1979), (0.1812, 0.418, -0.1888), (0.5504, 0.4442, 0.04372), (0.5595, 0.4442, 0.04374), (0.5595, 0.4442, 0.1304), (0.5504, 0.4442, 0.1288), (-0.5329, 0.4442, 0.1771), (-0.5398, 0.4442, 0.1846), (-0.5595, 0.4442, 0.1304), (-0.5504, 0.4442, 0.1288), (-0.5329, 0.4442, -0.1771), (-0.5398, 0.4442, -0.1846), (-0.4917, 0.4442, -0.1979), (-0.4905, 0.4442, -0.1888), (-0.5504, 0.4442, -0.1288), (-0.5595, 0.4442, -0.1304), (-0.5595, 0.4442, 0.04374), (-0.5504, 0.4442, 0.04372), (-0.4905, 0.4442, 0.1889), (-0.4917, 0.4442, 0.1979), (0.5504, 0.4442, -0.04371), (0.5595, 0.4442, -0.04373), (0.4917, 0.4442, -0.1979), (0.4905, 0.4442, -0.1888), (0.5329, 0.4442, -0.1771), (0.5398, 0.4442, -0.1846), (0.5595, 0.4442, -0.1304), (0.5504, 0.4442, -0.1288), (-0.5595, 0.4442, -0.04373), (-0.5504, 0.4442, -0.04371), (0.5398, 0.4442, 0.1846), (0.5329, 0.4442, 0.1771), (0.1812, 0.418, 0.1889), (0.1812, 0.418, 0.1979), (-0.1812, 0.418, 0.1979), (-0.1812, 0.418, 0.1889), (0.4917, 0.4442, 0.1979), (0.4905, 0.4442, 0.1889)], [], [(88, 101, 21, 20), (60, 2, 51, 80), (56, 58, 42, 40), (97, 90, 17, 73), (0, 61, 81, 45), (77, 26, 10, 68), (33, 37, 43, 21), (78, 79, 82, 83), (95, 91, 46, 18), (69, 71, 9, 8), (83, 82, 62, 63), (25, 76, 69, 8), (27, 20, 41, 36), (8, 9, 58, 56), (24, 38, 40, 22), (79, 70, 11, 32), (93, 24, 22, 84), (94, 88, 20, 27), (76, 25, 45, 81), (89, 98, 72, 16), (1, 47, 83, 63), (96, 92, 48, 33), (95, 18, 74, 99), (18, 46, 47, 1), (20, 21, 43, 41), (16, 0, 45, 44), (102, 91, 52, 34), (16, 72, 61, 0), (2, 17, 50, 51), (89, 16, 44, 85), (90, 6, 55, 86), (57, 59, 11, 10), (75, 74, 63, 62), (10, 11, 70, 68), (78, 83, 47, 31), (84, 87, 15, 14), (26, 77, 80, 51), (100, 99, 74, 75), (25, 8, 56, 45), (10, 26, 51, 57), (41, 43, 59, 57), (38, 24, 44, 45), (39, 47, 46, 30), (31, 9, 71, 78), (27, 36, 51, 50), (40, 38, 45, 56), (33, 48, 49, 37), (36, 41, 57, 51), (93, 28, 54, 85), (94, 27, 50, 86), (103, 92, 53, 7), (30, 23, 42, 39), (18, 1, 63, 74), (3, 49, 48, 19), (102, 87, 23, 30), (11, 59, 49, 32), (32, 49, 82, 79), (73, 60, 61, 72), (77, 68, 69, 76), (79, 78, 71, 70), (97, 73, 72, 98), (81, 61, 60, 80), (76, 81, 80, 77), (75, 62, 3, 19), (40, 42, 23, 22), (73, 17, 2, 60), (37, 49, 59, 43), (42, 58, 47, 39), (96, 33, 21, 101), (100, 75, 19, 103), (31, 47, 58, 9), (62, 82, 49, 3), (69, 68, 70, 71), (65, 100, 103, 7), (35, 96, 101, 12), (67, 97, 98, 66), (34, 15, 87, 102), (19, 48, 92, 103), (29, 94, 86, 55), (24, 93, 85, 44), (65, 64, 99, 100), (22, 23, 87, 84), (17, 90, 86, 50), (4, 89, 85, 54), (30, 46, 91, 102), (5, 95, 99, 64), (35, 53, 92, 96), (4, 66, 98, 89), (29, 13, 88, 94), (28, 93, 84, 14), (5, 52, 91, 95), (67, 6, 90, 97), (13, 12, 101, 88), (104, 105, 106, 107), (108, 109, 110, 111), (112, 113, 114, 115), (116, 117, 118, 119), (120, 121, 122, 123), (124, 125, 126, 127), (128, 106, 129, 130), (131, 132, 133, 134), (135, 136, 137, 138), (139, 140, 141, 142), (132, 143, 144, 133), (145, 140, 139, 146), (147, 148, 149, 105), (140, 112, 115, 141), (150, 151, 113, 152), (134, 153, 154, 155), (156, 157, 151, 150), (158, 147, 105, 104), (146, 122, 121, 145), (159, 160, 161, 162), (163, 143, 132, 164), (165, 128, 166, 167), (135, 168, 169, 136), (136, 163, 164, 137), (105, 149, 129, 106), (160, 170, 121, 120), (171, 172, 173, 138), (160, 120, 123, 161), (111, 110, 174, 118), (159, 175, 170, 160), (119, 176, 177, 178), (179, 126, 154, 180), (181, 144, 143, 169), (126, 125, 155, 154), (131, 182, 164, 132), (157, 183, 184, 185), (127, 110, 109, 124), (186, 181, 169, 168), (145, 121, 112, 140), (126, 179, 110, 127), (149, 179, 180, 129), (152, 121, 170, 150), (187, 188, 137, 164), (182, 131, 142, 141), (147, 174, 110, 148), (113, 112, 121, 152), (128, 130, 189, 166), (148, 110, 179, 149), (156, 175, 190, 191), (158, 176, 174, 147), (192, 193, 194, 167), (188, 187, 114, 195), (136, 169, 143, 163), (196, 197, 166, 189), (171, 188, 195, 185), (154, 153, 189, 180), (153, 134, 133, 189), (117, 161, 123, 108), (124, 146, 139, 125), (134, 155, 142, 131), (116, 162, 161, 117), (122, 109, 108, 123), (146, 124, 109, 122), (181, 197, 196, 144), (113, 151, 195, 114), (117, 108, 111, 118), (130, 129, 180, 189), (114, 187, 164, 115), (165, 107, 106, 128), (186, 192, 197, 181), (182, 141, 115, 164), (144, 196, 189, 133), (139, 142, 155, 125), (198, 193, 192, 186), (199, 200, 107, 165), (201, 202, 162, 116), (172, 171, 185, 184), (197, 192, 167, 166), (203, 177, 176, 158), (150, 170, 175, 156), (198, 186, 168, 204), (151, 157, 185, 195), (118, 174, 176, 119), (205, 190, 175, 159), (188, 171, 138, 137), (206, 204, 168, 135), (199, 165, 167, 194), (205, 159, 162, 202), (203, 158, 104, 207), (191, 183, 157, 156), (206, 135, 138, 173), (201, 116, 119, 178), (207, 104, 107, 200), (15, 34, 222, 209), (67, 66, 231, 213), (53, 35, 229, 217), (52, 5, 225, 221), (34, 52, 221, 222), (65, 7, 218, 226), (7, 53, 217, 218), (14, 15, 209, 210), (6, 67, 213, 214), (28, 14, 210, 232), (4, 54, 235, 236), (64, 65, 226, 238), (55, 6, 214, 240), (54, 28, 232, 235), (13, 29, 246, 243), (66, 4, 236, 231), (29, 55, 240, 246), (234, 233, 191, 190), (12, 13, 243, 244), (239, 227, 198, 204), (224, 239, 204, 206), (242, 247, 203, 207), (230, 237, 205, 202), (245, 242, 207, 200), (228, 245, 200, 199), (237, 234, 190, 205), (219, 216, 194, 193), (35, 12, 244, 229), (247, 241, 177, 203), (215, 212, 201, 178), (212, 230, 202, 201), (208, 223, 172, 184), (216, 228, 199, 194), (223, 220, 173, 172), (220, 224, 206, 173), (5, 64, 238, 225), (227, 219, 193, 198), (241, 215, 178, 177), (233, 211, 183, 191), (239, 224, 225, 238), (247, 242, 243, 246), (237, 230, 231, 236), (241, 247, 246, 240), (245, 228, 229, 244), (242, 245, 244, 243), (233, 234, 235, 232), (215, 241, 240, 214), (227, 239, 238, 226), (234, 237, 236, 235), (211, 233, 232, 210), (230, 212, 213, 231), (223, 208, 209, 222), (228, 216, 217, 229), (219, 227, 226, 218), (224, 220, 221, 225), (220, 223, 222, 221), (216, 219, 218, 217), (212, 215, 214, 213), (208, 211, 210, 209), (211, 208, 184, 183)])
me_cube_001.polygons.foreach_set('use_smooth', [True] * 246)
me_cube_001.materials.append(mat_material)
me_cube_001.use_remesh_preserve_volume = False
me_cube_001.use_remesh_preserve_attributes = False
me_cube_001.use_mirror_vertex_groups = False
me_cube_001.update()
me_cube = bpy.data.meshes.new('Cube')
me_cube.from_pydata([(0.5195, 1.096, -0.08719), (-0.5195, 1.096, -0.08719), (0.5195, 1.096, 0.08719), (-0.5195, 1.096, 0.08719), (0.4941, -1.018, -0.1189), (-0.4941, -1.018, -0.1189), (0.4941, -1.018, 0.1189), (-0.4941, -1.018, 0.1189), (0.1759, 1.153, -0.1062), (-0.1759, 1.153, -0.1062), (0.1759, 1.153, 0.1062), (-0.1759, 1.153, 0.1062), (-0.1812, -1.045, 0.1325), (0.1812, -1.045, 0.1325), (0.1812, -1.045, -0.1325), (-0.1812, -1.045, -0.1325), (0.4401, 1.153, 0.1062), (0.4401, 1.153, -0.1062), (0.4828, -1.018, -0.1325), (0.4828, -1.018, 0.1325), (-0.4401, 1.153, 0.1062), (-0.4401, 1.153, -0.1062), (-0.4828, -1.018, -0.1325), (-0.4828, -1.018, 0.1325), (0.4512, 1.086, 0.1731), (-0.4512, 1.086, 0.1731), (-0.4512, 1.086, -0.1731), (0.4512, 1.086, -0.1731), (-0.1759, 1.086, -0.1731), (0.1759, 1.086, -0.1731), (0.1759, 1.086, 0.1731), (-0.1759, 1.086, 0.1731), (-0.4899, -1.018, -0.1305), (-0.4899, -1.018, 0.1305), (0.4899, -1.018, -0.1305), (0.4899, -1.018, 0.1305), (0.4896, 1.133, -0.1479), (0.1759, 1.133, -0.1479), (-0.4896, 1.133, -0.1479), (-0.1759, 1.133, -0.1479), (0.4896, 1.133, 0.1479), (0.1759, 1.133, 0.1479), (-0.4896, 1.133, 0.1479), (-0.1759, 1.133, 0.1479), (-0.5437, -0.1362, -0.1886), (0.5437, -0.1362, -0.1886), (0.5437, -0.1362, 0.1886), (-0.5437, -0.1362, 0.1886), (0.1864, -0.1362, 0.187), (-0.1864, -0.1362, 0.187), (0.1812, -0.1362, -0.2029), (-0.1812, -0.1362, -0.2029), (-0.5638, -0.1362, -0.1308), (0.5638, -0.1362, -0.1308), (0.5638, -0.1362, 0.1308), (-0.5638, -0.1362, 0.1308), (-0.4924, -0.1362, -0.2035), (0.4924, -0.1362, -0.2035), (0.4924, -0.1362, 0.2035), (-0.4924, -0.1362, 0.2035), (0.5165, 1.103, -0.06451), (0.5165, 1.103, 0.06451), (-0.5165, 1.103, -0.06451), (0.1749, 1.163, 0.06457), (-0.5165, 1.103, 0.06451), (-0.1749, 1.163, 0.06457), (0.4363, 1.162, 0.06471), (0.4363, 1.162, -0.06471), (-0.4363, 1.162, 0.06471), (0.4817, 1.153, 0.06459), (-0.4363, 1.162, -0.06471), (-0.4817, 1.153, 0.06459), (0.5642, -0.1362, -0.08196), (0.5642, -0.1362, 0.08196), (-0.5642, -0.1362, -0.08196), (-0.5642, -0.1362, 0.08196), (0.4941, -1.018, -0.04375), (0.4941, -1.018, 0.04375), (0.5639, -0.3022, 0.1309), (0.1864, -0.3022, 0.187), (-0.4941, -1.018, -0.04375), (-0.4941, -1.018, 0.04375), (0.5437, -0.3022, 0.1886), (-0.5639, -0.3022, 0.1309), (-0.1864, -0.3022, 0.187), (0.5437, -0.3022, -0.1886), (-0.5437, -0.3022, 0.1886), (-0.5437, -0.3022, -0.1886), (0.4924, -0.3022, -0.2034), (-0.4924, -0.3022, -0.2034), (0.5639, -0.3022, -0.1309), (0.4924, -0.3022, 0.2034), (-0.5639, -0.3022, -0.1309), (0.1812, -0.3022, -0.2029), (-0.4924, -0.3022, 0.2034), (-0.1812, -0.3022, -0.2029), (-0.1749, 1.163, -0.06457), (0.1749, 1.163, -0.06457), (-0.4817, 1.153, -0.06459), (0.4817, 1.153, -0.06459), (-0.5644, -0.3004, -0.03291), (-0.5644, -0.3004, 0.03291), (0.5644, -0.3004, -0.03291), (0.5644, -0.3004, 0.03291), (0.5437, -0.7843, -0.1886), (0.5437, -0.7843, 0.1886), (-0.5437, -0.7843, -0.1886), (0.1864, -0.7798, 0.187), (-0.5437, -0.7843, 0.1886), (0.5643, -0.7843, -0.1311), (0.5643, -0.7843, 0.1311), (0.4924, -0.7843, -0.203), (0.4924, -0.7843, 0.203), (-0.1864, -0.7798, 0.187), (-0.5643, -0.7843, -0.1311), (-0.5643, -0.7843, 0.1311), (-0.4924, -0.7843, -0.203), (0.5644, -0.7837, 0.04021), (0.5644, -0.7837, -0.04021), (-0.4924, -0.7843, 0.203), (-0.5644, -0.7837, 0.04021), (-0.5644, -0.7837, -0.04021), (-0.1812, -0.8019, -0.2029), (0.1812, -0.8019, -0.2029), (-0.5437, 0.7517, 0.1886), (-0.1864, 0.7309, 0.187), (0.5437, 0.7517, 0.1886), (0.1864, 0.7309, 0.187), (0.563, 0.7511, 0.1303), (0.4924, 0.7472, 0.2043), (-0.563, 0.7511, 0.1303), (-0.4924, 0.7472, 0.2043), (-0.5638, 0.7527, 0.08195), (0.5638, 0.7527, 0.08195), (0.2123, 0.753, 0.2029), (0.2123, -0.1362, 0.2029), (-0.2123, 0.753, 0.2029), (-0.2123, -0.1362, 0.2029), (0.2123, -0.3022, 0.2029), (-0.2123, -0.3022, 0.2029), (0.2123, -0.8019, 0.2029), (-0.2123, -0.8019, 0.2029), (-0.5524, 0.9865, -0.1199), (-0.5629, 0.9157, -0.1303), (-0.5629, 0.9157, 0.1303), (-0.5524, 0.9865, 0.1199), (0.5524, 0.9865, -0.1199), (0.5629, 0.9157, -0.1303), (0.5629, 0.9157, 0.1303), (0.5524, 0.9865, 0.1199), (0.1812, 0.9181, -0.2029), (0.1798, 0.989, -0.1951), (-0.1812, 0.9181, -0.2029), (-0.1798, 0.989, -0.1951), (0.1798, 0.989, 0.1951), (0.1869, 0.9179, 0.2029), (-0.1798, 0.989, 0.1951), (-0.1869, 0.9179, 0.2029), (0.4821, 0.982, -0.1966), (0.4924, 0.9109, -0.2044), (0.4924, 0.9109, 0.2044), (0.4821, 0.982, 0.1966), (-0.4821, 0.982, -0.1966), (-0.4924, 0.9109, -0.2044), (-0.4924, 0.9109, 0.2044), (-0.4821, 0.982, 0.1966), (-0.5437, 0.9165, -0.1886), (-0.5333, 0.9876, -0.1808), (-0.5333, 0.9876, 0.1808), (-0.5437, 0.9165, 0.1886), (0.5437, 0.9165, -0.1886), (0.5333, 0.9876, -0.1808), (0.5333, 0.9876, 0.1808), (0.5437, 0.9165, 0.1886), (0.5637, 0.9177, -0.08195), (0.5529, 0.9881, -0.06064), (-0.5637, 0.9177, -0.08195), (-0.5529, 0.9881, -0.06064), (-0.5529, 0.9881, 0.06064), (-0.5637, 0.9177, 0.08195), (0.5529, 0.9881, 0.06064), (0.5637, 0.9177, 0.08195), (0.1812, -1.045, 0.2029), (0.4924, -1.018, 0.2029), (0.4924, -1.018, -0.2029), (0.1812, -1.045, -0.2029), (0.5645, -1.018, -0.1312), (0.5437, -1.018, -0.1886), (0.5437, -1.018, 0.1886), (0.5645, -1.018, 0.1312), (0.5645, -1.018, -0.04375), (0.5645, -1.018, 0.04375), (0.1812, -1.199, 0.1325), (0.4828, -1.199, 0.1325), (-0.1812, -1.045, 0.2029), (-0.4924, -1.018, 0.2029), (0.4828, -1.199, -0.1325), (0.1812, -1.199, -0.1325), (0.4941, -1.199, -0.1189), (0.4899, -1.199, -0.1305), (0.4899, -1.199, 0.1305), (0.4941, -1.199, 0.1189), (-0.4924, -1.018, -0.2029), (-0.1812, -1.045, -0.2029), (-0.5645, -1.018, -0.1312), (-0.5437, -1.018, -0.1886), (-0.5437, -1.018, 0.1886), (0.4941, -1.199, -0.04375), (0.4941, -1.199, 0.04375), (-0.5645, -1.018, 0.1312), (-0.5645, -1.018, -0.04375), (-0.5645, -1.018, 0.04375), (0.3696, -1.209, 0.08486), (0.3696, -1.209, -0.08486), (0.1547, -1.199, -0.08076), (0.1547, -1.209, 0.08486), (-0.1812, -1.199, 0.1325), (-0.4828, -1.199, 0.1325), (-0.4828, -1.199, -0.1325), (-0.1812, -1.199, -0.1325), (-0.4941, -1.199, -0.1189), (-0.4899, -1.199, -0.1305), (-0.4899, -1.199, 0.1305), (-0.4941, -1.199, 0.1189), (-0.4941, -1.199, -0.04375), (-0.4941, -1.199, 0.04375), (-0.3696, -1.209, 0.08486), (-0.3696, -1.209, -0.08486), (-0.1547, -1.199, -0.08076), (-0.1547, -1.209, 0.08486), (-0.1812, -1.199, 0.1189), (-0.4828, -1.199, 0.1189), (-0.4828, -1.199, -0.1189), (0.1812, -1.199, 0.1189), (0.4828, -1.199, 0.1189), (0.4828, -1.199, -0.1189), (0.1812, -1.199, -0.1189), (-0.1812, -1.199, -0.1189), (-0.1848, -1.771, 0.08486), (0.1848, -1.771, 0.08486), (0.1547, -1.781, -0.04904), (-0.1547, -1.781, -0.04904), (0.3479, -1.781, -0.04904), (-0.3479, -1.781, -0.04904), (-0.1739, -1.771, 0.05904), (0.1739, -1.771, 0.05904), (0.3696, -1.771, 0.08486), (0.3696, -1.771, -0.08486), (0.1547, -1.781, -0.08076), (-0.3696, -1.771, 0.08486), (-0.3696, -1.771, -0.08486), (-0.1547, -1.781, -0.08076), (-0.3579, -1.771, 0.04904), (0.3579, -1.771, 0.04904), (-0.4828, -1.199, 0.03963), (-0.4828, -1.199, -0.03963), (0.4828, -1.199, 0.03963), (0.4828, -1.199, -0.03963), (-0.385, -1.209, 0.02692), (-0.385, -1.209, -0.02692), (0.385, -1.209, 0.02692), (0.385, -1.209, -0.02692), (-0.385, -1.771, 0.02692), (-0.385, -1.771, -0.02692), (0.385, -1.771, 0.02692), (0.385, -1.771, -0.02692), (-0.3579, -1.771, -0.00968), (0.3579, -1.771, -0.00968), (-0.1547, -1.781, -0.02968), (0.1547, -1.781, -0.02968), (-0.3579, -1.771, 0.01968), (0.3579, -1.771, 0.01968), (0.0, -1.045, -0.1325), (0.0, 1.086, -0.1731), (0.0, 1.153, -0.1062), (0.0, 1.163, 0.06457), (0.0, 1.086, 0.1731), (0.0, 0.7309, 0.187), (0.0, 0.989, 0.1951), (0.0, -0.1362, 0.187), (0.0, 1.133, -0.1479), (0.0, -0.3022, -0.2029), (0.0, -0.8019, -0.2029), (0.0, -0.3022, 0.187), (0.0, 0.753, 0.2029), (0.0, 0.9181, -0.2029), (0.0, 1.133, 0.1479), (0.0, 1.153, 0.1062), (0.0, -1.199, 0.1189), (0.0, -1.199, -0.1189), (0.0, -1.199, -0.1325), (0.0, -0.8019, 0.2029), (0.0, -0.7798, 0.187), (0.0, 0.9179, 0.2029), (0.0, -1.045, 0.2029), (0.0, -1.045, 0.1325), (0.0, -1.199, 0.1325), (0.0, 0.989, -0.1951), (0.0, -0.1362, -0.2029), (0.0, 1.163, -0.06457), (0.0, -1.045, -0.2029), (0.0, -1.209, 0.08486), (0.0, -1.209, -0.08486), (0.0, -1.771, 0.08486), (0.0, -1.771, -0.08486), (0.0, -1.781, -0.04904), (0.0, -1.771, 0.05904), (0.0, -1.781, -0.02968), (0.1547, -1.213, 0.01968), (0.1547, -1.213, -0.01968), (0.3579, -1.223, 0.04904), (0.3579, -1.213, 0.01968), (0.0, -1.213, 0.01968), (0.0, -1.213, -0.01968), (0.3579, -1.223, -0.00968), (0.385, -1.209, -0.07076), (0.385, -1.771, -0.07076), (0.1547, -1.199, 0.08076), (0.385, -1.209, 0.07076), (0.1547, -1.209, -0.08486), (0.1898, -1.781, 0.08076), (0.385, -1.771, 0.07076), (0.1547, -1.771, -0.08486), (0.0, -1.199, 0.08076), (0.0, -1.199, -0.08076), (0.0, -1.781, 0.08076), (0.0, -1.781, -0.08076), (0.3796, -1.199, -0.08076), (0.3796, -1.781, -0.08076), (0.3796, -1.199, -0.02692), (0.3796, -1.781, -0.02692), (0.3796, -1.781, 0.08076), (0.3796, -1.199, 0.08076), (0.3796, -1.199, 0.02692), (0.3796, -1.781, 0.02692), (0.3579, -1.781, -0.05904), (0.3479, -1.771, -0.01968), (0.3479, -1.781, -0.02968), (0.1547, -1.781, -0.05904), (0.3579, -1.781, 0.01968), (0.0, -1.771, -0.01968), (0.1547, -1.771, -0.01968), (0.0, -1.781, -0.05904), (0.3479, -1.223, -0.01968), (0.3579, -1.223, 0.01968), (0.0, -1.781, -0.01968), (0.1547, -1.781, -0.01968), (0.3579, -1.781, -0.01968), (0.3579, -1.213, -0.01968), (0.1789, -1.781, 0.05904), (0.0, -1.781, 0.05904), (0.3579, -1.781, 0.05904), (0.3579, -1.213, 0.05904), (0.0, -1.223, -0.01968), (0.1547, -1.223, -0.01968), (0.1547, -1.213, 0.05904), (0.0, -1.213, 0.05904), (0.1547, -1.414, -0.08486), (0.1547, -1.567, -0.08486), (0.3796, -1.567, -0.08076), (0.3796, -1.414, -0.08076), (0.3796, -1.414, 0.08076), (0.3796, -1.567, 0.08076), (0.385, -1.567, -0.02692), (0.385, -1.414, -0.02692), (0.385, -1.414, 0.02692), (0.385, -1.567, 0.02692), (0.0, -1.567, -0.08486), (0.0, -1.414, -0.08486), (0.0, -1.567, 0.08486), (0.0, -1.414, 0.08486), (0.3696, -1.567, -0.08486), (0.3696, -1.414, -0.08486), (0.3696, -1.414, 0.08486), (0.3696, -1.567, 0.08486), (0.385, -1.414, -0.07076), (0.385, -1.567, -0.07076), (0.385, -1.567, 0.07076), (0.385, -1.414, 0.07076), (0.2729, -1.55, 0.08486), (0.1347, -1.55, 0.08486), (0.185, -1.658, 0.08486), (0.1347, -1.431, 0.08486), (0.2729, -1.431, 0.08486), (0.1819, -1.323, 0.08486), (0.3479, -1.223, 0.05904), (0.1547, -1.223, 0.05904), (0.3479, -1.771, 0.05904), (0.0, -1.223, 0.05904), (0.0, -1.567, 0.05904), (0.0, -1.414, 0.05904), (0.2729, -1.55, 0.05904), (0.1347, -1.55, 0.05904), (0.1819, -1.658, 0.05904), (0.1347, -1.431, 0.05904), (0.2729, -1.431, 0.05904), (0.1819, -1.323, 0.05904), (0.3479, -1.414, 0.05904), (0.3479, -1.567, 0.05904), (0.2003, 0.7459, 0.1949), (0.2003, -0.1364, 0.1949), (0.2003, -0.3031, 0.1949), (0.2003, -0.794, 0.1949), (0.0, -0.794, 0.1949), (0.0, 0.7459, 0.1949), (0.1812, -1.045, 0.1438), (0.1812, -1.045, 0.1915), (0.4909, -1.018, 0.1915), (0.4844, -1.018, 0.1438), (0.4844, -1.018, -0.1438), (0.4909, -1.018, -0.1915), (0.1812, -1.045, -0.1915), (0.1812, -1.045, -0.1438), (0.5054, -1.018, -0.1209), (0.5531, -1.018, -0.1292), (0.535, -1.018, -0.1793), (0.4985, -1.018, -0.1399), (0.4985, -1.018, 0.1399), (0.535, -1.018, 0.1793), (0.5531, -1.018, 0.1292), (0.5054, -1.018, 0.1209), (0.5054, -1.018, 0.04375), (0.5531, -1.018, 0.04375), (0.5531, -1.018, -0.04375), (0.5054, -1.018, -0.04375), (0.0, -1.045, 0.1915), (0.0, -1.045, 0.1438), (0.0, -1.045, -0.1915), (0.0, -1.045, -0.1438), (0.2814, -1.558, 0.08486), (0.1263, -1.558, 0.08486), (0.1263, -1.422, 0.08486), (0.2814, -1.422, 0.08486), (0.2814, -1.558, 0.05904), (0.1263, -1.558, 0.05904), (0.1263, -1.422, 0.05904), (0.2814, -1.422, 0.05904), (0.2729, -1.55, 0.07195), (0.1347, -1.55, 0.07195), (0.1347, -1.431, 0.07195), (0.2729, -1.431, 0.07195), (0.2729, -1.55, 0.07195), (0.1347, -1.55, 0.07195), (0.1347, -1.431, 0.07195), (0.2729, -1.431, 0.07195), (0.0, -1.323, 0.08486), (0.0, -1.669, -0.08486), (0.1547, -1.669, -0.08486), (0.3696, -1.669, -0.08486), (0.3796, -1.674, -0.08076), (0.385, -1.669, -0.07076), (0.3696, -1.669, 0.08486), (0.385, -1.669, 0.07076), (0.3796, -1.674, 0.08076), (0.385, -1.669, -0.02692), (0.385, -1.669, 0.02692), (0.385, -1.312, 0.02692), (0.385, -1.312, -0.02692), (0.0, -1.658, 0.08486), (0.385, -1.312, 0.07076), (0.3796, -1.307, 0.08076), (0.3696, -1.312, 0.08486), (0.3796, -1.307, -0.08076), (0.385, -1.312, -0.07076), (0.3696, -1.312, -0.08486), (0.1547, -1.312, -0.08486), (0.0, -1.312, -0.08486), (0.1547, -1.649, -0.01968), (0.3579, -1.655, -0.01968), (0.3579, -1.649, 0.01968), (0.3579, -1.655, 0.05904), (0.0, -1.649, -0.01968), (0.3579, -1.649, -0.00968), (0.3579, -1.649, 0.04904), (0.3479, -1.649, -0.01968), (0.3479, -1.655, 0.05904), (0.0, -1.658, 0.05904), (-0.1547, -1.213, 0.01968), (-0.1547, -1.213, -0.01968), (-0.3579, -1.223, 0.04904), (-0.3579, -1.213, 0.01968), (-0.3579, -1.223, -0.00968), (-0.385, -1.209, -0.07076), (-0.385, -1.771, -0.07076), (-0.1547, -1.199, 0.08076), (-0.385, -1.209, 0.07076), (-0.1547, -1.209, -0.08486), (-0.1898, -1.781, 0.08076), (-0.385, -1.771, 0.07076), (-0.1547, -1.771, -0.08486), (-0.3796, -1.199, -0.08076), (-0.3796, -1.781, -0.08076), (-0.3796, -1.199, -0.02692), (-0.3796, -1.781, -0.02692), (-0.3796, -1.781, 0.08076), (-0.3796, -1.199, 0.08076), (-0.3796, -1.199, 0.02692), (-0.3796, -1.781, 0.02692), (-0.3579, -1.781, -0.05904), (-0.3479, -1.771, -0.01968), (-0.3479, -1.781, -0.02968), (-0.1547, -1.781, -0.05904), (-0.3579, -1.781, 0.01968), (-0.1547, -1.771, -0.01968), (-0.3479, -1.223, -0.01968), (-0.3579, -1.223, 0.01968), (-0.1547, -1.781, -0.01968), (-0.3579, -1.781, -0.01968), (-0.3579, -1.213, -0.01968), (-0.1789, -1.781, 0.05904), (-0.3579, -1.781, 0.05904), (-0.3579, -1.213, 0.05904), (-0.1547, -1.223, -0.01968), (-0.1547, -1.213, 0.05904), (-0.1547, -1.414, -0.08486), (-0.1547, -1.567, -0.08486), (-0.3796, -1.567, -0.08076), (-0.3796, -1.414, -0.08076), (-0.3796, -1.414, 0.08076), (-0.3796, -1.567, 0.08076), (-0.385, -1.567, -0.02692), (-0.385, -1.414, -0.02692), (-0.385, -1.414, 0.02692), (-0.385, -1.567, 0.02692), (-0.3696, -1.567, -0.08486), (-0.3696, -1.414, -0.08486), (-0.3696, -1.414, 0.08486), (-0.3696, -1.567, 0.08486), (-0.385, -1.414, -0.07076), (-0.385, -1.567, -0.07076), (-0.385, -1.567, 0.07076), (-0.385, -1.414, 0.07076), (-0.2729, -1.55, 0.08486), (-0.1347, -1.55, 0.08486), (-0.185, -1.658, 0.08486), (-0.1347, -1.431, 0.08486), (-0.2729, -1.431, 0.08486), (-0.1819, -1.323, 0.08486), (-0.3479, -1.223, 0.05904), (-0.1547, -1.223, 0.05904), (-0.3479, -1.771, 0.05904), (-0.2729, -1.55, 0.05904), (-0.1347, -1.55, 0.05904), (-0.1819, -1.658, 0.05904), (-0.1347, -1.431, 0.05904), (-0.2729, -1.431, 0.05904), (-0.1819, -1.323, 0.05904), (-0.3479, -1.414, 0.05904), (-0.3479, -1.567, 0.05904), (-0.2003, 0.7459, 0.1949), (-0.2003, -0.1364, 0.1949), (-0.2003, -0.3031, 0.1949), (-0.2003, -0.794, 0.1949), (-0.1812, -1.045, 0.1438), (-0.1812, -1.045, 0.1915), (-0.4909, -1.018, 0.1915), (-0.4844, -1.018, 0.1438), (-0.4844, -1.018, -0.1438), (0.3579, -1.309, -0.01968), (0.3579, -1.309, 0.05904), (0.0, -1.316, -0.01968), (0.3579, -1.316, -0.00968), (0.3579, -1.316, 0.04904), (0.3479, -1.316, -0.01968), (-0.4909, -1.018, -0.1915), (-0.1812, -1.045, -0.1915), (-0.1812, -1.045, -0.1438), (-0.5054, -1.018, -0.1209), (-0.5531, -1.018, -0.1292), (0.1547, -1.316, -0.01968), (0.3579, -1.316, 0.01968), (-0.535, -1.018, -0.1793), (-0.4985, -1.018, -0.1399), (0.3479, -1.31, 0.05904), (0.0, -1.323, 0.05904), (-0.4985, -1.018, 0.1399), (-0.535, -1.018, 0.1793), (-0.5531, -1.018, 0.1292), (-0.5054, -1.018, 0.1209), (-0.5054, -1.018, 0.04375), (-0.5531, -1.018, 0.04375), (-0.5531, -1.018, -0.04375), (-0.5054, -1.018, -0.04375), (-0.2814, -1.558, 0.08486), (-0.1263, -1.558, 0.08486), (-0.1263, -1.422, 0.08486), (-0.2814, -1.422, 0.08486), (-0.2814, -1.558, 0.05904), (-0.1263, -1.558, 0.05904), (-0.1263, -1.422, 0.05904), (-0.2814, -1.422, 0.05904), (-0.2729, -1.55, 0.07195), (-0.1347, -1.55, 0.07195), (-0.1347, -1.431, 0.07195), (-0.2729, -1.431, 0.07195), (-0.2729, -1.55, 0.07195), (-0.1347, -1.55, 0.07195), (-0.1347, -1.431, 0.07195), (-0.2729, -1.431, 0.07195), (-0.1547, -1.669, -0.08486), (-0.3696, -1.669, -0.08486), (-0.3796, -1.674, -0.08076), (-0.385, -1.669, -0.07076), (-0.3696, -1.669, 0.08486), (-0.385, -1.669, 0.07076), (-0.3796, -1.674, 0.08076), (-0.385, -1.669, -0.02692), (-0.385, -1.669, 0.02692), (-0.385, -1.312, 0.02692), (-0.385, -1.312, -0.02692), (-0.385, -1.312, 0.07076), (-0.3796, -1.307, 0.08076), (-0.3696, -1.312, 0.08486), (-0.3796, -1.307, -0.08076), (-0.385, -1.312, -0.07076), (-0.3696, -1.312, -0.08486), (-0.1547, -1.312, -0.08486), (-0.1547, -1.649, -0.01968), (-0.3579, -1.655, -0.01968), (-0.3579, -1.649, 0.01968), (-0.3579, -1.655, 0.05904), (-0.3579, -1.649, -0.00968), (-0.3579, -1.649, 0.04904), (-0.3479, -1.649, -0.01968), (-0.3479, -1.655, 0.05904), (-0.3579, -1.309, -0.01968), (-0.3579, -1.309, 0.05904), (-0.3579, -1.316, -0.00968), (-0.3579, -1.316, 0.04904), (-0.3479, -1.316, -0.01968), (-0.1547, -1.316, -0.01968), (-0.3579, -1.316, 0.01968), (-0.3479, -1.31, 0.05904)], [], [(53, 72, 102, 90), (580, 211, 210, 581), (144, 145, 178, 179), (533, 584, 585, 535), (160, 155, 134, 129), (67, 17, 8, 97), (57, 88, 93, 50), (58, 135, 138, 91), (278, 156, 157, 293), (132, 75, 55, 130), (16, 66, 63, 10), (485, 495, 496, 258), (106, 205, 204, 114), (544, 589, 588, 542), (103, 73, 54, 78), (274, 9, 96, 299), (307, 268, 241, 305), (60, 0, 36, 99), (181, 148, 128, 133), (426, 425, 554, 553), (2, 61, 69, 40), (53, 90, 85, 45), (61, 2, 149, 180), (147, 53, 45, 170), (128, 148, 173, 126), (32, 221, 220, 5), (59, 94, 139, 137), (55, 47, 124, 130), (263, 493, 497, 262), (7, 578, 579, 81), (159, 57, 50, 150), (17, 67, 99, 36), (531, 530, 519, 518), (115, 120, 211, 209), (8, 17, 36, 37), (16, 10, 41, 40), (555, 195, 206, 576), (548, 587, 543, 624), (600, 601, 516, 524), (24, 161, 172, 40), (58, 91, 82, 46), (158, 27, 36, 171), (27, 29, 37, 36), (30, 24, 40, 41), (607, 262, 488, 604), (57, 159, 170, 45), (160, 129, 126, 173), (529, 528, 517, 516), (461, 384, 432, 373), (129, 58, 46, 126), (111, 88, 85, 104), (110, 78, 82, 105), (147, 174, 72, 53), (273, 28, 39, 280), (129, 134, 135, 58), (101, 100, 121, 120), (149, 2, 40, 172), (66, 16, 40, 69), (133, 128, 54, 73), (157, 136, 284, 293), (367, 446, 599, 515), (9, 39, 38, 21), (108, 206, 195, 119), (0, 146, 171, 36), (484, 230, 231, 495), (117, 191, 190, 118), (81, 579, 582, 80), (489, 251, 491, 250), (289, 237, 219, 290), (549, 136, 137, 550), (622, 620, 510, 252), (0, 60, 175, 146), (564, 202, 203, 565), (110, 189, 191, 117), (123, 111, 184, 185), (112, 140, 182, 183), (116, 106, 87, 89), (369, 370, 585, 584), (24, 30, 154, 161), (109, 118, 190, 186), (85, 88, 57, 45), (125, 549, 550, 49), (466, 368, 514, 616), (82, 78, 54, 46), (104, 109, 186, 187), (105, 112, 183, 188), (272, 15, 566, 428), (82, 91, 112, 105), (85, 90, 109, 104), (202, 205, 106, 116), (220, 221, 218, 232), (90, 102, 118, 109), (49, 84, 283, 279), (22, 218, 221, 32), (91, 138, 140, 112), (93, 88, 111, 123), (78, 110, 117, 103), (103, 117, 118, 102), (534, 458, 369, 584), (189, 110, 105, 188), (184, 111, 104, 187), (298, 281, 95, 51), (95, 122, 116, 89), (581, 582, 579, 580), (27, 158, 151, 29), (54, 128, 126, 46), (507, 493, 491, 498), (399, 400, 135, 134), (5, 220, 224, 80), (400, 401, 138, 135), (43, 31, 276, 286), (401, 402, 140, 138), (610, 611, 495, 485), (295, 12, 216, 296), (627, 481, 505, 631), (155, 160, 161, 154), (159, 150, 151, 158), (171, 146, 147, 170), (149, 172, 173, 148), (541, 595, 596, 542), (158, 171, 170, 159), (172, 161, 160, 173), (486, 228, 324, 302), (174, 147, 146, 175), (148, 181, 180, 149), (529, 602, 606, 520), (577, 578, 575, 576), (278, 293, 155, 154), (544, 597, 598, 545), (119, 195, 194, 141), (285, 152, 153, 297), (241, 501, 342, 305), (259, 492, 490, 482), (576, 575, 556, 555), (222, 223, 231, 217), (530, 531, 522, 523), (7, 223, 222, 33), (555, 556, 553, 554), (576, 206, 209, 577), (568, 567, 582, 581), (258, 608, 610, 485), (404, 277, 127, 399), (615, 613, 490, 227), (143, 52, 74, 176), (282, 281, 93, 123), (273, 280, 37, 29), (274, 8, 37, 280), (232, 218, 219, 237), (565, 566, 557, 564), (602, 483, 263, 606), (19, 13, 192, 193), (19, 35, 417, 408), (272, 428, 412, 14), (35, 6, 420, 417), (6, 77, 421, 420), (296, 216, 230, 288), (131, 124, 47, 59), (550, 137, 139, 551), (34, 18, 409, 416), (18, 14, 412, 409), (11, 43, 286, 287), (76, 4, 413, 424), (77, 76, 424, 421), (501, 251, 326, 342), (23, 217, 216, 12), (587, 548, 547, 590), (295, 296, 192, 13), (285, 150, 50, 298), (583, 586, 526, 527), (18, 34, 199, 196), (64, 178, 145, 3), (587, 588, 543), (35, 19, 193, 200), (14, 18, 196, 197), (289, 290, 197, 236), (76, 77, 208, 207), (34, 4, 198, 199), (4, 76, 207, 198), (6, 35, 200, 201), (77, 6, 201, 208), (94, 119, 141, 139), (296, 288, 233, 192), (527, 603, 534, 583), (217, 231, 230, 216), (198, 235, 196, 199), (200, 193, 234, 201), (531, 518, 611, 610), (207, 257, 235, 198), (235, 236, 197, 196), (193, 192, 233, 234), (115, 108, 86, 83), (249, 494, 487, 238), (229, 484, 495, 226), (285, 297, 151, 150), (297, 273, 29, 151), (81, 225, 223, 7), (114, 204, 210, 121), (194, 554, 425, 294), (244, 509, 510, 540), (282, 122, 95, 281), (527, 526, 518, 519), (542, 596, 597, 544), (298, 50, 93, 281), (274, 299, 97, 8), (282, 123, 185, 300), (4, 34, 416, 413), (448, 371, 359, 449), (515, 514, 368, 367), (612, 611, 518, 526), (317, 332, 234, 233), (329, 327, 235, 257), (327, 214, 236, 235), (243, 498, 501, 241), (323, 317, 233, 288), (505, 480, 511, 479), (250, 491, 601, 600), (502, 497, 493, 507), (466, 465, 357, 368), (259, 609, 608, 258), (163, 152, 51, 56), (520, 521, 528, 529), (349, 351, 331, 320), (347, 335, 328, 330), (335, 338, 248, 328), (602, 601, 491, 483), (350, 349, 320, 325), (560, 353, 512, 630), (337, 269, 240, 242), (307, 305, 240, 269), (520, 606, 607, 523), (503, 617, 623, 499), (31, 43, 42, 25), (538, 511, 513, 539), (157, 156, 165, 164), (306, 350, 509, 244), (569, 563, 343, 354), (570, 562, 310, 344), (577, 209, 211, 580), (162, 163, 166, 167), (351, 339, 334, 331), (339, 347, 330, 334), (145, 168, 42, 3), (238, 303, 458, 534), (164, 131, 136, 157), (457, 456, 365, 364), (463, 457, 364, 375), (332, 333, 256, 234), (333, 329, 257, 256), (614, 528, 521, 609), (630, 512, 504, 629), (201, 234, 256, 208), (208, 256, 257, 207), (49, 550, 551, 84), (535, 585, 586, 536), (52, 92, 100, 74), (226, 495, 611, 612), (338, 342, 326, 248), (301, 323, 484, 229), (384, 445, 370, 431), (406, 407, 183, 182), (140, 291, 294, 182), (402, 403, 291, 140), (214, 324, 289, 236), (604, 605, 519, 530), (86, 47, 55, 83), (10, 287, 286, 41), (12, 553, 556, 23), (224, 220, 232, 255), (155, 293, 284, 134), (79, 283, 292, 107), (503, 506, 345, 340), (543, 476, 306, 244), (26, 28, 153, 162), (48, 279, 283, 79), (525, 517, 613, 615), (627, 625, 508, 481), (127, 277, 279, 48), (41, 286, 276, 30), (30, 276, 278, 154), (63, 275, 287, 10), (483, 491, 493, 263), (509, 487, 494, 510), (1, 142, 177, 62), (545, 598, 595, 541), (197, 290, 272, 14), (80, 582, 567, 5), (524, 525, 514, 515), (297, 153, 28, 273), (551, 139, 141, 552), (621, 618, 625, 627), (226, 612, 537, 229), (356, 312, 308, 355), (312, 313, 309, 308), (352, 355, 308, 311), (311, 308, 309, 348), (15, 219, 218, 22), (560, 569, 354, 353), (561, 570, 344, 314), (282, 300, 203, 122), (629, 625, 618, 623), (268, 506, 507, 500), (536, 586, 583, 532), (381, 430, 369, 458), (488, 494, 605, 604), (101, 83, 55, 75), (215, 212, 332, 317), (213, 319, 214, 327), (80, 224, 225, 81), (246, 239, 320, 331), (322, 247, 328, 248), (450, 454, 265, 316), (301, 215, 317, 323), (319, 302, 324, 214), (239, 303, 325, 320), (304, 322, 248, 326), (323, 288, 230, 484), (122, 203, 202, 116), (33, 575, 578, 7), (536, 594, 593, 535), (464, 213, 327, 462), (261, 315, 327, 329), (316, 265, 330, 328), (451, 246, 331, 453), (318, 260, 333, 332), (260, 261, 329, 333), (264, 321, 331, 334), (265, 264, 334, 330), (31, 156, 278, 276), (20, 42, 43, 11), (337, 242, 335, 347), (242, 240, 338, 335), (253, 271, 339, 351), (307, 269, 346, 345), (240, 305, 342, 338), (561, 314, 348, 558), (404, 549, 125, 277), (269, 337, 347, 346), (473, 253, 351, 470), (271, 267, 347, 339), (25, 165, 156, 31), (344, 310, 352, 311), (314, 344, 311, 348), (168, 169, 164, 165), (545, 590, 589, 544), (130, 124, 169, 144), (341, 340, 345, 346), (474, 336, 347, 468), (306, 245, 349, 350), (336, 341, 346, 347), (559, 573, 385, 352), (245, 387, 351, 349), (564, 557, 572, 571), (284, 136, 549, 404), (446, 304, 489, 599), (56, 44, 166, 163), (353, 354, 309, 313), (386, 388, 356, 355), (354, 343, 348, 309), (385, 386, 355, 352), (229, 537, 445, 301), (167, 166, 143, 142), (523, 607, 604, 530), (258, 496, 492, 259), (626, 511, 538, 632), (350, 325, 487, 509), (113, 552, 403, 292), (515, 599, 600, 524), (523, 522, 521, 520), (482, 490, 613, 614), (52, 44, 87, 92), (1, 38, 167, 142), (92, 114, 121, 100), (179, 132, 130, 144), (163, 162, 153, 152), (498, 491, 251, 501), (145, 144, 169, 168), (86, 108, 119, 94), (482, 614, 609, 259), (459, 318, 332, 460), (450, 316, 328, 449), (452, 377, 362, 453), (463, 375, 360, 462), (490, 232, 237, 228), (353, 313, 478, 512), (369, 430, 431, 370), (454, 455, 264, 265), (456, 459, 378, 365), (465, 464, 372, 357), (307, 345, 506, 268), (455, 452, 321, 264), (447, 448, 247, 322), (446, 447, 322, 304), (461, 373, 361, 460), (219, 15, 272, 290), (83, 101, 120, 115), (589, 590, 546), (22, 557, 566, 15), (143, 166, 44, 52), (23, 556, 575, 33), (481, 508, 480, 505), (378, 361, 362, 377), (376, 359, 360, 375), (374, 362, 361, 373), (372, 360, 359, 371), (266, 621, 619, 270), (227, 490, 228, 486), (429, 374, 373, 432), (366, 363, 364, 365), (363, 376, 375, 364), (312, 477, 478, 313), (32, 572, 557, 22), (377, 366, 365, 378), (358, 367, 368, 357), (371, 358, 357, 372), (451, 381, 239, 246), (302, 466, 616, 486), (583, 534, 584), (492, 255, 232, 490), (539, 513, 356, 388), (585, 537, 586), (164, 169, 124, 131), (33, 222, 217, 23), (617, 630, 629, 623), (429, 430, 381), (431, 432, 384), (68, 71, 42, 20), (609, 521, 522, 608), (573, 397, 436, 396), (396, 435, 390, 574), (537, 585, 370, 445), (393, 245, 306, 476), (631, 505, 479, 628), (389, 390, 435, 434), (546, 574, 390, 589), (541, 587, 590, 545), (433, 436, 397, 398), (70, 96, 9, 21), (21, 38, 98, 70), (252, 510, 502, 270), (433, 393, 434), (435, 396, 436), (3, 42, 71, 64), (62, 98, 38, 1), (475, 387, 245, 393), (427, 565, 203, 300), (552, 141, 291, 403), (26, 38, 39, 28), (87, 106, 114, 92), (532, 591, 594, 536), (603, 605, 494, 249), (131, 59, 137, 136), (107, 292, 403, 402), (284, 404, 399, 134), (270, 502, 507, 266), (79, 107, 402, 401), (48, 79, 401, 400), (127, 48, 400, 399), (87, 44, 56, 89), (162, 167, 38, 26), (209, 206, 108, 115), (533, 592, 591, 532), (480, 508, 478, 477), (405, 426, 295, 13), (356, 513, 477, 312), (340, 471, 617, 503), (427, 300, 185, 411), (419, 422, 191, 189), (414, 415, 187, 186), (422, 423, 190, 191), (407, 418, 188, 183), (410, 411, 185, 184), (418, 419, 189, 188), (423, 414, 186, 190), (415, 410, 184, 187), (182, 294, 425, 406), (56, 51, 95, 89), (304, 326, 251, 489), (535, 593, 592, 533), (529, 516, 601, 602), (500, 243, 241, 268), (13, 19, 408, 405), (581, 210, 204, 568), (599, 489, 250, 600), (495, 231, 254, 496), (426, 405, 406, 425), (571, 205, 202, 564), (176, 177, 142, 143), (427, 411, 412, 428), (422, 419, 420, 421), (414, 423, 424, 413), (423, 422, 421, 424), (418, 407, 408, 417), (410, 415, 416, 409), (419, 418, 417, 420), (415, 414, 413, 416), (411, 410, 409, 412), (407, 406, 405, 408), (554, 194, 195, 555), (553, 12, 295, 426), (25, 42, 168, 165), (274, 280, 39, 9), (580, 579, 578, 577), (20, 11, 65, 68), (223, 225, 254, 231), (394, 395, 444, 443), (392, 394, 443, 442), (379, 380, 430, 429), (382, 383, 432, 431), (383, 379, 429, 432), (380, 382, 431, 430), (392, 391, 433, 434), (395, 394, 435, 436), (391, 395, 436, 433), (394, 392, 434, 435), (382, 380, 438, 439), (383, 382, 439, 440), (395, 391, 441, 444), (391, 392, 442, 441), (379, 383, 440, 437), (380, 379, 437, 438), (486, 616, 615, 227), (510, 494, 497, 502), (238, 487, 325, 303), (285, 298, 51, 152), (606, 263, 262, 607), (59, 47, 86, 94), (612, 526, 586, 537), (228, 237, 289, 324), (511, 480, 477, 513), (542, 588, 587, 541), (141, 194, 294, 291), (623, 618, 507, 499), (367, 358, 447, 446), (358, 371, 448, 447), (366, 377, 452, 455), (363, 366, 455, 454), (321, 452, 453, 331), (376, 450, 449, 359), (225, 224, 255, 254), (374, 451, 453, 362), (376, 363, 454, 450), (571, 572, 567, 568), (266, 507, 618, 621), (84, 113, 292, 283), (247, 448, 449, 328), (527, 519, 605, 603), (374, 429, 381, 451), (389, 588, 589, 390), (239, 381, 458, 303), (5, 567, 572, 32), (608, 522, 531, 610), (512, 478, 508, 504), (212, 461, 460, 332), (319, 213, 464, 465), (260, 318, 459, 456), (315, 463, 462, 327), (378, 459, 460, 361), (496, 254, 255, 492), (372, 464, 462, 360), (628, 626, 620, 622), (65, 11, 287, 275), (479, 511, 626, 628), (315, 261, 457, 463), (261, 260, 456, 457), (532, 583, 584, 533), (302, 319, 465, 466), (603, 249, 238, 534), (499, 507, 506, 503), (212, 215, 384, 461), (471, 560, 630, 617), (215, 301, 445, 384), (84, 551, 552, 113), (525, 524, 516, 517), (614, 613, 517, 528), (262, 497, 494, 488), (616, 514, 525, 615), (563, 474, 468, 558), (562, 473, 470, 559), (267, 472, 468, 347), (267, 271, 469, 472), (340, 341, 467, 471), (271, 253, 473, 469), (341, 336, 474, 467), (568, 204, 205, 571), (125, 49, 279, 277), (120, 121, 210, 211), (387, 475, 470, 351), (398, 475, 393, 433), (632, 546, 590, 547), (434, 393, 476, 389), (624, 543, 244, 540), (427, 428, 566, 565), (310, 562, 559, 352), (343, 563, 558, 348), (619, 631, 628, 622), (504, 508, 625, 629), (270, 619, 622, 252), (624, 620, 626, 632, 547, 548), (472, 561, 558, 468), (472, 469, 570, 561), (471, 467, 569, 560), (621, 627, 631, 619), (469, 473, 562, 570), (467, 474, 563, 569), (540, 510, 620, 624), (588, 389, 476, 543), (475, 398, 397, 573, 559, 470), (385, 573, 396, 386), (500, 507, 498, 243), (386, 396, 574, 388), (538, 539, 546, 632), (539, 388, 574, 546)])
me_cube.polygons.foreach_set('use_smooth', [True] * 612)
me_cube.polygons.foreach_set('material_index', [0, 0, 0, 2, 0, 0, 0, 0, 0, 0, 0, 2, 0, 2, 0, 0, 3, 0, 0, 0, 0, 0, 0, 0, 0, 0, 0, 0, 2, 0, 0, 0, 2, 0, 0, 0, 0, 2, 2, 0, 0, 0, 0, 0, 2, 0, 0, 2, 2, 0, 0, 0, 0, 0, 0, 0, 0, 0, 0, 0, 2, 0, 0, 0, 0, 0, 0, 2, 0, 0, 2, 0, 0, 0, 0, 0, 0, 2, 0, 0, 0, 1, 2, 0, 0, 0, 0, 0, 0, 0, 0, 0, 1, 0, 0, 0, 0, 0, 2, 0, 0, 0, 0, 0, 0, 0, 2, 0, 0, 0, 0, 0, 2, 0, 2, 0, 0, 0, 0, 2, 0, 0, 2, 0, 0, 2, 0, 0, 2, 0, 0, 3, 2, 0, 0, 2, 0, 0, 0, 0, 2, 1, 2, 0, 0, 0, 0, 0, 0, 2, 0, 0, 0, 0, 0, 0, 0, 0, 0, 0, 0, 0, 0, 2, 0, 2, 0, 0, 2, 0, 0, 2, 0, 0, 0, 0, 0, 0, 0, 0, 0, 0, 2, 0, 0, 0, 2, 0, 0, 0, 0, 2, 2, 0, 0, 0, 0, 0, 2, 0, 2, 2, 0, 0, 0, 0, 2, 2, 2, 0, 0, 0, 3, 0, 2, 2, 2, 2, 2, 0, 2, 2, 2, 2, 2, 2, 3, 3, 3, 2, 3, 0, 2, 0, 2, 3, 2, 0, 0, 2, 2, 0, 2, 0, 2, 2, 0, 0, 2, 3, 0, 0, 1, 2, 0, 2, 2, 2, 2, 0, 0, 0, 0, 2, 0, 0, 0, 0, 0, 1, 3, 2, 0, 1, 2, 2, 1, 0, 0, 0, 2, 2, 0, 2, 0, 0, 2, 0, 0, 2, 2, 2, 2, 2, 2, 0, 3, 2, 0, 3, 3, 2, 2, 2, 0, 2, 2, 0, 2, 2, 2, 2, 2, 2, 2, 0, 0, 0, 2, 2, 2, 2, 2, 2, 2, 2, 2, 0, 0, 3, 3, 2, 3, 3, 2, 1, 3, 2, 2, 0, 2, 2, 0, 2, 0, 3, 3, 2, 3, 2, 2, 0, 0, 2, 0, 3, 2, 3, 2, 2, 0, 2, 2, 2, 2, 1, 2, 2, 2, 0, 0, 0, 0, 0, 2, 0, 0, 2, 2, 2, 2, 2, 0, 3, 2, 2, 2, 2, 3, 2, 2, 2, 2, 0, 0, 2, 0, 0, 0, 2, 2, 2, 2, 2, 2, 2, 2, 2, 2, 2, 0, 2, 2, 2, 2, 2, 2, 0, 2, 2, 0, 0, 3, 2, 2, 0, 2, 2, 2, 2, 2, 2, 2, 2, 2, 2, 0, 0, 2, 2, 2, 0, 0, 2, 0, 0, 0, 0, 2, 2, 0, 1, 0, 2, 1, 1, 1, 0, 0, 0, 2, 2, 0, 2, 3, 0, 0, 0, 0, 0, 0, 0, 0, 0, 0, 0, 2, 2, 2, 3, 0, 0, 2, 0, 0, 0, 0, 0, 0, 0, 0, 0, 0, 0, 0, 0, 0, 0, 0, 0, 0, 0, 0, 0, 2, 2, 2, 2, 2, 2, 2, 2, 2, 2, 2, 2, 2, 2, 2, 2, 2, 2, 2, 0, 2, 0, 2, 0, 2, 2, 0, 3, 2, 2, 2, 2, 2, 2, 0, 2, 2, 0, 2, 1, 2, 2, 2, 2, 2, 0, 2, 3, 2, 2, 2, 2, 2, 0, 2, 2, 0, 2, 2, 2, 2, 2, 2, 3, 2, 3, 2, 1, 2, 2, 2, 2, 3, 2, 2, 2, 3, 2, 3, 0, 1, 0, 2, 2, 2, 2, 2, 0, 2, 3, 2, 3, 2, 2, 2, 2, 3, 2, 2, 3, 2, 2, 2, 2, 3, 2, 2, 2])
_k = set([(48, 79), (48, 127), (49, 84), (49, 125), (79, 107), (84, 113), (107, 292), (113, 292), (125, 277), (127, 277)])
me_cube.attributes.new('sharp_edge', 'BOOLEAN', 'EDGE').data.foreach_set('value', [ (min(e.vertices), max(e.vertices)) in _k for e in me_cube.edges])
_k = {(139, 141): 0.80784, (493, 497): 1.0, (134, 135): 0.80784, (135, 138): 0.80784, (484, 495): 1.0, (138, 140): 0.80784, (506, 507): 1.0, (127, 399): 0.80784, (140, 402): 0.80784, (228, 490): 1.0, (140, 291): 0.80784, (317, 332): 1.0, (327, 329): 1.0, (214, 327): 1.0, (320, 331): 1.0, (328, 330): 1.0, (248, 328): 1.0, (332, 333): 1.0, (329, 333): 1.0, (331, 334): 1.0, (330, 334): 1.0, (339, 351): 1.0, (345, 346): 1.0, (134, 284): 0.80784, (317, 323): 1.0, (214, 324): 1.0, (320, 325): 1.0, (248, 326): 1.0, (348, 558): 1.0, (349, 350): 1.0, (346, 347): 1.0, (339, 347): 1.0, (331, 351): 1.0, (349, 351): 1.0, (141, 552): 0.80784, (491, 493): 1.0, (361, 362): 1.0, (359, 360): 1.0, (328, 449): 1.0, (327, 462): 1.0, (332, 460): 1.0, (331, 453): 1.0, (397, 398): 1.0, (385, 573): 1.0, (351, 387): 1.0, (352, 385): 1.0, (398, 475): 1.0, (597, 598): 1.0, (547, 548): 1.0, (533, 535): 1.0, (490, 492): 1.0, (494, 605): 1.0, (134, 399): 0.80784, (107, 402): 0.80784, (495, 496): 1.0, (508, 625): 1.0, (251, 491): 1.0, (137, 139): 0.80784, (379, 380): 1.0, (382, 383): 1.0, (379, 383): 1.0, (380, 382): 1.0, (391, 392): 1.0, (394, 395): 1.0, (391, 395): 1.0, (392, 394): 1.0, (379, 429): 1.0, (380, 430): 1.0, (382, 431): 1.0, (383, 432): 1.0, (392, 434): 1.0, (391, 433): 1.0, (395, 436): 1.0, (394, 435): 1.0, (437, 438): 1.0, (439, 440): 1.0, (437, 440): 1.0, (438, 439): 1.0, (441, 442): 1.0, (443, 444): 1.0, (441, 444): 1.0, (442, 443): 1.0, (394, 443): 1.0, (392, 442): 1.0, (395, 444): 1.0, (380, 438): 1.0, (382, 439): 1.0, (383, 440): 1.0, (391, 441): 1.0, (379, 437): 1.0, (535, 536): 1.0, (502, 507): 1.0, (596, 597): 1.0, (359, 449): 1.0, (362, 453): 1.0, (136, 549): 0.80784, (361, 460): 1.0, (548, 624): 1.0, (360, 462): 1.0, (510, 540): 1.0, (516, 517): 1.0, (545, 598): 1.0, (535, 593): 1.0, (532, 591): 1.0, (347, 468): 1.0, (491, 601): 1.0, (387, 475): 1.0, (544, 545): 1.0, (592, 593): 1.0, (518, 519): 1.0, (495, 611): 1.0, (490, 613): 1.0, (538, 632): 1.0, (494, 510): 1.0, (509, 510): 1.0, (113, 552): 0.80784, (532, 533): 1.0, (541, 542): 1.0, (541, 545): 1.0, (533, 584): 1.0, (542, 588): 1.0, (544, 589): 1.0, (545, 590): 1.0, (536, 586): 1.0, (532, 583): 1.0, (542, 544): 1.0, (535, 585): 1.0, (541, 587): 1.0, (591, 594): 1.0, (593, 594): 1.0, (591, 592): 1.0, (125, 549): 0.80784, (511, 538): 1.0, (492, 496): 1.0, (487, 494): 1.0, (136, 137): 0.80784, (494, 497): 1.0, (502, 510): 1.0, (532, 536): 1.0, (468, 558): 1.0, (595, 596): 1.0, (595, 598): 1.0, (542, 596): 1.0, (533, 592): 1.0, (541, 595): 1.0, (544, 597): 1.0, (536, 594): 1.0, (397, 573): 1.0, (516, 601): 1.0, (519, 605): 1.0, (518, 611): 1.0, (517, 613): 1.0, (507, 618): 1.0, (540, 624): 1.0, (618, 625): 1.0, (547, 632): 1.0, (325, 487): 1.0, (141, 291): 0.80784, (345, 506): 1.0, (228, 324): 1.0, (350, 509): 1.0, (136, 284): 0.80784, (251, 326): 1.0, (323, 484): 1.0}
me_cube.attributes.new('crease_edge', 'FLOAT', 'EDGE').data.foreach_set('value', [_k.get((min(e.vertices), max(e.vertices)), 0.0) for e in me_cube.edges])
me_cube.materials.append(mat_material)
me_cube.materials.append(mat_material_001)
me_cube.materials.append(mat_material_002)
me_cube.materials.append(mat_material_003)
me_cube.use_remesh_preserve_volume = False
me_cube.use_remesh_preserve_attributes = False
me_cube.use_mirror_vertex_groups = False
me_cube.update()

# ---- objects
ob_punto = bpy.data.objects.new('Punto', light_punto)
ob_cube_002 = bpy.data.objects.new('Cube.002', me_cube_002)
ob_cube_001 = bpy.data.objects.new('Cube.001', me_cube_001)
ob_cube = bpy.data.objects.new('Cube', me_cube)

# ---- transforms, parenting, visibility, modifiers, constraints
ob_punto.location = (-1.088, -0.1664, 1.154)
ob_punto.rotation_euler = (0.3595, 0.5292, 0.1384)
ob_punto.hide_viewport = True
ob_punto.lineart.crease_threshold = 0.0
ob_cube_002.location = (0.0, 0.0, 0.0)
ob_cube_002.lock_rotations_4d = False
ob_cube_002.empty_display_type = 'ARROWS'
ob_cube_002.show_all_edges = True
ob_cube_002.lineart.crease_threshold = 0.0
_m = ob_cube_002.modifiers.new('Auto Smooth', 'NODES')
_m.node_group = ng_auto_smooth
_gi = [s.identifier for s in ng_auto_smooth.interface.items_tree if s.item_type == 'SOCKET' and s.in_out == 'INPUT']
_m[_gi[1]] = 0.5236  # Angle
ob_cube_001.location = (-1.253, -1.463, -5.613e-06)
ob_cube_001.rotation_euler = (0.3898, 0.2523, -0.5493)
ob_cube_001.lock_rotations_4d = False
ob_cube_001.empty_display_type = 'ARROWS'
ob_cube_001.show_all_edges = True
ob_cube_001.lineart.crease_threshold = 0.0
_m = ob_cube_001.modifiers.new('Auto Smooth', 'NODES')
_m.node_group = ng_auto_smooth
_gi = [s.identifier for s in ng_auto_smooth.interface.items_tree if s.item_type == 'SOCKET' and s.in_out == 'INPUT']
_m[_gi[1]] = 0.5236  # Angle
ob_cube.location = (0.0, 0.0, 0.0)
ob_cube.lock_rotations_4d = False
ob_cube.empty_display_type = 'ARROWS'
ob_cube.show_all_edges = True
ob_cube.lineart.crease_threshold = 0.0
_m = ob_cube.modifiers.new('Auto Smooth', 'NODES')
_m.node_group = ng_auto_smooth
_gi = [s.identifier for s in ng_auto_smooth.interface.items_tree if s.item_type == 'SOCKET' and s.in_out == 'INPUT']
_m[_gi[1]] = 0.5236  # Angle

# ---- collection membership
col_collection_1.objects.link(ob_punto)
col_collection_1.objects.link(ob_cube_002)
col_collection_1.objects.link(ob_cube_001)
col_collection_1.objects.link(ob_cube)

# ---- scene / render settings (as saved in the file)
scene.frame_start = 1; scene.frame_end = 250; scene.frame_set(1)
scene.render.engine = 'BLENDER_EEVEE_NEXT'
scene.render.resolution_percentage = 50
scene.render.dither_intensity = 0.0
scene.cycles.use_denoising = False
scene.cycles.samples = 128
scene.cycles.sampling_pattern = 'TABULATED_SOBOL'
scene.cycles.light_sampling_threshold = 0.0
scene.cycles.use_adaptive_sampling = False
scene.cycles.use_light_tree = False
scene.cycles.blur_glossy = 0.0
scene.cycles.sample_clamp_indirect = 0.0
scene.view_settings.view_transform = 'Standard'
bpy.context.view_layer.update()

# ---- added for rendering (the .blend has no active camera): camera
cam_auto = bpy.data.cameras.new('AutoCamera')
cam_auto.lens = 50.0
cam_auto.sensor_width = 36.0
cam_auto.clip_end = 1000.0
ob_auto_camera = bpy.data.objects.new('AutoCamera', cam_auto)
scene.collection.objects.link(ob_auto_camera)
ob_auto_camera.location = (3.46749, -5.3226, 3.32571)
ob_auto_camera.rotation_euler = (1.09748, -7.21219e-08, 0.694738)
scene.camera = ob_auto_camera
bpy.context.view_layer.update()
